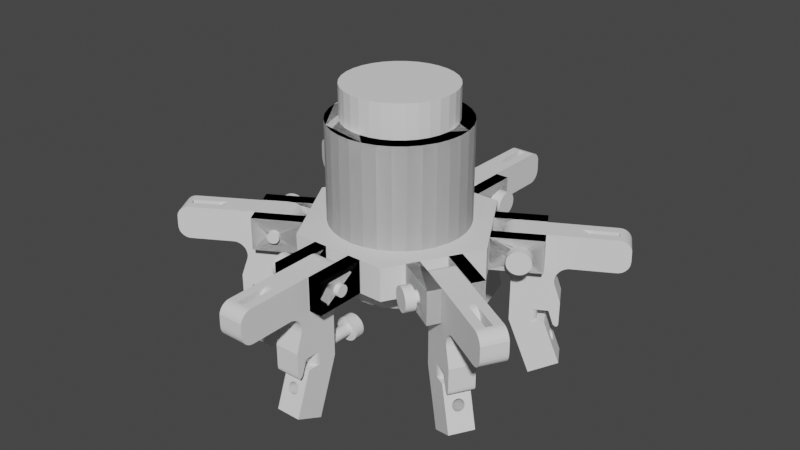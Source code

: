 # Source: 1_-_Bug_Grapper_Main_v0.2_.blend  (saved by Blender 2.90.8; exported with 4.5.12 LTS)
import bpy
from mathutils import Matrix  # noqa: F401  (used for matrix-valued properties, if any)

bpy.ops.wm.read_factory_settings(use_empty=True)
scene = bpy.context.scene
scene.name = 'Scene'

# ---- collections
col_main = bpy.data.collections.new('[Main]'); scene.collection.children.link(col_main)
col_union__main = bpy.data.collections.new('[UNION] Main'); col_main.children.link(col_union__main)
col_screw_nut = bpy.data.collections.new('Screw+Nut'); col_union__main.children.link(col_screw_nut)
col_cut = bpy.data.collections.new('[CUT]'); scene.collection.children.link(col_cut)
col_reference = bpy.data.collections.new('[Reference]'); scene.collection.children.link(col_reference)

# ---- world
world_world = bpy.data.worlds.new('World'); scene.world = world_world
world_world.use_nodes = True; world_world.node_tree.nodes.clear()
_N = world_world.node_tree.nodes; _L = world_world.node_tree.links
n0 = _N.new('ShaderNodeOutputWorld'); n0.name = 'World Output'; n0.location = (300, 300)
n1 = _N.new('ShaderNodeBackground'); n1.name = 'Background'; n1.location = (10, 300)
n1.inputs[0].default_value = (0.05088, 0.05088, 0.05088, 1.0)
_L.new(n1.outputs[0], n0.inputs[0])
n0.is_active_output = True
world_world.color = (0.05088, 0.05088, 0.05088)
world_world.use_sun_shadow = False
world_world.sun_shadow_jitter_overblur = 0.0

# ---- meshes
me_x = bpy.data.meshes.new('圓柱體')
me_x.from_pydata([(-7.5, 12.99, 5.0), (-7.5, 12.99, 0.0), (7.5, 12.99, 5.0), (7.5, 12.99, 0.0), (15.0, -4.768e-07, 5.0), (15.0, -4.768e-07, 0.0), (7.5, -12.99, 5.0), (7.5, -12.99, 0.0), (-7.5, -12.99, 5.0), (-7.5, -12.99, 0.0), (-15.0, -1.431e-06, 5.0), (-15.0, -1.431e-06, 0.0)], [], [(0, 1, 3, 2), (2, 3, 5, 4), (4, 5, 7, 6), (6, 7, 9, 8), (3, 1, 11, 9, 7, 5), (8, 9, 11, 10), (10, 11, 1, 0), (0, 2, 4, 6, 8, 10)])
_uv = me_x.uv_layers.new(name='UVMap')
_uv.uv.foreach_set('vector', [1.0, 0.5, 1.0, 1.0, 0.8333, 1.0, 0.8333, 0.5, 0.8333, 0.5, 0.8333, 1.0, 0.6667, 1.0, 0.6667, 0.5, 0.6667, 0.5, 0.6667, 1.0, 0.5, 1.0, 0.5, 0.5, 0.5, 0.5, 0.5, 1.0, 0.3333, 1.0, 0.3333, 0.5, 0.4578, 0.37, 0.25, 0.49, 0.04215, 0.37, 0.04215, 0.13, 0.25, 0.01, 0.4578, 0.13, 0.3333, 0.5, 0.3333, 1.0, 0.1667, 1.0, 0.1667, 0.5, 0.1667, 0.5, 0.1667, 1.0, -8.941e-08, 1.0, -8.941e-08, 0.5, 0.75, 0.49, 0.9578, 0.37, 0.9578, 0.13, 0.75, 0.01, 0.5422, 0.13, 0.5422, 0.37])
me_x.use_remesh_fix_poles = True
me_x.use_remesh_preserve_attributes = False
me_x.use_mirror_vertex_groups = False
me_x.update()
me_002 = bpy.data.meshes.new('立方體.002')
me_002.from_pydata([(-1.9, -20.15, 4.977), (-1.9, -14.36, 0.02313), (1.9, -20.15, 4.977), (1.9, -14.36, 0.02313), (-1.9, -19.14, -17.61), (-1.9, -23.41, -15.58), (1.9, -19.14, -17.61), (1.9, -23.41, -15.58), (-0.5, -14.36, 0.02313), (-0.5, -20.15, 4.977), (-0.5, -19.14, -17.61), (-0.5, -23.41, -15.58), (0.5, -23.41, -15.58), (0.5, -14.36, 0.02313), (0.5, -20.15, 4.977), (0.5, -19.14, -17.61), (-1.9, -30.31, -0.09039), (-1.9, -32.12, 1.681), (-1.9, -30.71, -0.05004), (-1.9, -31.09, 0.07815), (-1.9, -31.43, 0.2878), (-1.9, -31.72, 0.5683), (-1.9, -31.94, 0.9057), (-1.9, -32.07, 1.283), (-1.9, -32.13, 2.096), (-1.9, -30.36, 4.909), (-1.9, -32.09, 3.496), (-1.9, -31.96, 3.876), (-1.9, -31.75, 4.218), (-1.9, -31.47, 4.505), (-1.9, -31.13, 4.723), (-1.9, -30.76, 4.86), (1.9, -30.36, 4.909), (1.9, -32.13, 2.096), (1.9, -30.76, 4.86), (1.9, -31.13, 4.723), (1.9, -31.47, 4.505), (1.9, -31.75, 4.218), (1.9, -31.96, 3.876), (1.9, -32.09, 3.496), (1.9, -32.12, 1.681), (1.9, -30.31, -0.09039), (1.9, -32.07, 1.283), (1.9, -31.94, 0.9057), (1.9, -31.72, 0.5683), (1.9, -31.43, 0.2878), (1.9, -31.09, 0.07815), (1.9, -30.71, -0.05004), (-0.5, -32.12, 1.681), (-0.5, -30.31, -0.09039), (-0.5, -32.07, 1.283), (-0.5, -31.94, 0.9057), (-0.5, -31.72, 0.5683), (-0.5, -31.43, 0.2878), (-0.5, -31.09, 0.07815), (-0.5, -30.71, -0.05004), (-0.5, -30.36, 4.909), (-0.5, -32.13, 2.096), (-0.5, -30.76, 4.86), (-0.5, -31.13, 4.723), (-0.5, -31.47, 4.505), (-0.5, -31.75, 4.218), (-0.5, -31.96, 3.876), (-0.5, -32.09, 3.496), (0.5, -30.31, -0.09039), (0.5, -32.12, 1.681), (0.5, -30.71, -0.05004), (0.5, -31.09, 0.07815), (0.5, -31.43, 0.2878), (0.5, -31.72, 0.5683), (0.5, -31.94, 0.9057), (0.5, -32.07, 1.283), (0.5, -32.13, 2.096), (0.5, -30.36, 4.909), (0.5, -32.09, 3.496), (0.5, -31.96, 3.876), (0.5, -31.75, 4.218), (0.5, -31.47, 4.505), (0.5, -31.13, 4.723), (0.5, -30.76, 4.86), (0.5, -25.07, 4.948), (0.5, -26.84, 2.135), (0.5, -25.47, 4.898), (0.5, -25.85, 4.761), (0.5, -26.18, 4.544), (0.5, -26.46, 4.257), (0.5, -26.67, 3.914), (0.5, -26.8, 3.534), (-0.5, -26.84, 2.135), (-0.5, -25.07, 4.948), (-0.5, -26.8, 3.534), (-0.5, -26.67, 3.914), (-0.5, -26.46, 4.257), (-0.5, -26.18, 4.544), (-0.5, -25.85, 4.761), (-0.5, -25.47, 4.898), (-0.5, -25.02, -0.05223), (-0.5, -26.84, 1.719), (-0.5, -25.42, -0.01188), (-0.5, -25.8, 0.1163), (-0.5, -26.15, 0.3259), (-0.5, -26.43, 0.6065), (-0.5, -26.65, 0.9438), (-0.5, -26.79, 1.321), (0.5, -26.84, 1.719), (0.5, -25.02, -0.05223), (0.5, -26.79, 1.321), (0.5, -26.65, 0.9438), (0.5, -26.43, 0.6065), (0.5, -26.15, 0.3259), (0.5, -25.8, 0.1163), (0.5, -25.42, -0.01188), (-1.9, -16.0, 5.005), (-1.9, -14.39, 3.429), (-1.9, -15.65, 4.969), (-1.9, -15.31, 4.855), (-1.9, -15.01, 4.668), (-1.9, -14.75, 4.419), (-1.9, -14.56, 4.119), (-1.9, -14.44, 3.783), (1.9, -14.39, 3.429), (1.9, -16.0, 5.005), (1.9, -14.44, 3.783), (1.9, -14.56, 4.119), (1.9, -14.75, 4.419), (1.9, -15.01, 4.668), (1.9, -15.31, 4.855), (1.9, -15.65, 4.969), (-0.5, -16.0, 5.005), (-0.5, -14.39, 3.429), (-0.5, -15.65, 4.969), (-0.5, -15.31, 4.855), (-0.5, -15.01, 4.668), (-0.5, -14.75, 4.419), (-0.5, -14.56, 4.119), (-0.5, -14.44, 3.783), (0.5, -14.39, 3.429), (0.5, -16.0, 5.005), (0.5, -14.44, 3.783), (0.5, -14.56, 4.119), (0.5, -14.75, 4.419), (0.5, -15.01, 4.668), (0.5, -15.31, 4.855), (0.5, -15.65, 4.969), (1.9, -16.0, -9.0), (-1.9, -16.0, -9.0), (-1.9, -21.0, -9.0), (1.9, -21.0, -9.0), (-0.5, -21.0, -9.0), (-0.5, -16.0, -9.0), (0.5, -21.0, -9.0), (0.5, -16.0, -9.0), (-0.8323, -17.97, -14.39), (-0.8323, -22.23, -12.36), (-0.7515, -18.02, -14.53), (-0.7515, -22.28, -12.5), (0.8511, -17.85, -14.08), (0.8511, -22.12, -12.05), (-0.1946, -18.15, -14.88), (-0.1946, -22.41, -12.85), (0.7036, -18.02, -14.53), (0.7036, -22.28, -12.5), (-0.02394, -18.15, -14.89), (-0.02394, -22.41, -12.87), (-0.4934, -18.1, -14.76), (-0.5101, -18.1, -14.76), (-0.5101, -22.36, -12.73), (-0.4934, -22.37, -12.74), (-0.6427, -18.06, -14.65), (-0.6427, -22.33, -12.63), (-0.8821, -17.91, -14.24), (-0.8821, -22.17, -12.21), (0.8342, -17.79, -13.92), (0.8342, -22.06, -11.89), (0.7845, -17.74, -13.76), (0.7845, -22.0, -11.74), (-0.8989, -17.85, -14.08), (-0.8989, -22.12, -12.05), (-0.3588, -18.13, -14.83), (-0.3588, -22.39, -12.8), (-0.3588, -17.58, -13.32), (-0.3588, -21.84, -11.3), (-0.4934, -17.6, -13.39), (-0.5101, -17.6, -13.4), (-0.5101, -21.87, -11.37), (-0.4934, -21.86, -11.36), (-0.1946, -17.56, -13.28), (-0.1946, -21.82, -11.25), (-0.02394, -17.55, -13.26), (-0.02394, -21.82, -11.23), (-0.6427, -17.64, -13.5), (-0.6427, -21.9, -11.47), (-0.7515, -17.69, -13.62), (-0.7515, -21.95, -11.6), (0.5948, -17.64, -13.5), (0.5948, -21.9, -11.47), (0.4622, -17.6, -13.4), (0.4622, -21.87, -11.37), (0.3109, -17.58, -13.32), (0.3109, -21.84, -11.3), (0.1468, -17.56, -13.28), (0.1468, -21.82, -11.25), (-0.8323, -17.74, -13.76), (-0.8323, -22.0, -11.74), (-0.8821, -17.79, -13.92), (-0.8821, -22.06, -11.89), (0.7036, -17.69, -13.62), (0.7036, -21.95, -11.6), (0.3109, -18.13, -14.83), (0.3109, -22.39, -12.8), (0.5948, -18.06, -14.65), (0.5066, -22.35, -12.7), (0.5948, -22.33, -12.63), (0.7845, -17.97, -14.39), (0.7845, -22.23, -12.36), (0.4622, -18.1, -14.76), (0.4622, -22.36, -12.73), (0.8342, -17.91, -14.24), (0.8342, -22.17, -12.21), (0.5066, -18.09, -14.72), (0.1468, -18.15, -14.88), (0.1468, -22.41, -12.85), (0.5066, -17.62, -13.43), (0.5066, -21.88, -11.41), (-1.9, -22.04, -2.607), (-1.9, -23.76, -0.06385), (-1.9, -21.57, 1.563), (-1.9, -16.5, -0.5), (-1.9, -21.98, -2.114), (-1.9, -22.05, -1.626), (-1.9, -22.22, -1.17), (-1.9, -22.49, -0.767), (-1.9, -22.85, -0.4382), (-1.9, -23.28, -0.1998), (1.9, -23.76, -0.06385), (1.9, -22.04, -2.607), (1.9, -16.5, -0.5), (1.9, -21.57, 1.563), (1.9, -23.28, -0.1998), (1.9, -22.85, -0.4382), (1.9, -22.49, -0.767), (1.9, -22.22, -1.17), (1.9, -22.05, -1.626), (1.9, -21.98, -2.114), (-0.5, -22.04, -2.607), (-0.5, -23.76, -0.06385), (-0.5, -21.98, -2.114), (-0.5, -22.05, -1.626), (-0.5, -22.22, -1.17), (-0.5, -22.49, -0.767), (-0.5, -22.85, -0.4382), (-0.5, -23.28, -0.1998), (0.5, -23.76, -0.06385), (0.5, -22.04, -2.607), (0.5, -23.28, -0.1998), (0.5, -22.85, -0.4382), (0.5, -22.49, -0.767), (0.5, -22.22, -1.17), (0.5, -22.05, -1.626), (0.5, -21.98, -2.114), (-1.9, -16.0, -7.0), (1.9, -16.0, -7.0), (-0.5, -16.0, -7.0), (0.5, -16.0, -7.0), (-1.9, -21.5, -7.0), (-0.5, -21.5, -7.0), (1.9, -21.5, -7.0), (0.5, -21.5, -7.0), (0.5, -19.89, -9.0), (-0.5, -19.89, -9.0), (0.5, -19.9, -7.0), (-0.5, -19.9, -7.0), (1.9, -18.99, -9.0), (1.005, -19.89, -9.0), (1.9, -20.78, -9.0), (1.832, -19.34, -9.0), (1.638, -19.63, -9.0), (1.347, -19.82, -9.0), (-1.005, -19.89, -9.0), (-1.9, -18.99, -9.0), (-1.9, -20.78, -9.0), (-1.347, -19.82, -9.0), (-1.638, -19.63, -9.0), (-1.832, -19.34, -9.0), (1.005, -19.9, -7.0), (1.9, -19.0, -7.0), (1.347, -19.83, -7.0), (1.638, -19.64, -7.0), (1.832, -19.35, -7.0), (-1.9, -19.0, -7.0), (-1.005, -19.9, -7.0), (-1.832, -19.35, -7.0), (-1.638, -19.64, -7.0), (-1.347, -19.83, -7.0), (-1.9, -19.14, -17.61), (-1.9, -23.41, -15.58), (-0.5, -19.14, -17.61), (1.9, -23.41, -15.58), (1.9, -19.14, -17.61), (0.5, -23.41, -15.58), (0.5, -19.14, -17.61), (-0.5, -23.41, -15.58), (-1.9, -16.0, -2.5), (1.9, -16.0, -2.5), (-0.5, -16.0, -2.5), (0.5, -16.0, -2.5), (-1.9, -23.0, -5.5), (-0.5, -23.0, -5.5), (1.9, -23.0, -5.5), (0.5, -23.0, -5.5), (-1.9, -22.2, -9.128), (-1.9, -23.0, -8.86), (-1.9, -22.44, -9.394), (-1.9, -22.67, -9.503), (-1.9, -22.85, -9.443), (-1.9, -22.96, -9.222), (-0.5, -22.2, -9.128), (-0.5, -23.0, -8.86), (-0.5, -22.44, -9.394), (-0.5, -22.67, -9.503), (-0.5, -22.85, -9.443), (-0.5, -22.96, -9.222), (1.9, -23.0, -8.86), (1.9, -22.2, -9.128), (1.9, -22.96, -9.222), (1.9, -22.85, -9.443), (1.9, -22.67, -9.503), (1.9, -22.44, -9.394), (0.5, -22.2, -9.128), (0.5, -23.0, -8.86), (0.5, -22.44, -9.394), (0.5, -22.67, -9.503), (0.5, -22.85, -9.443), (0.5, -22.96, -9.222)], [], [(1, 113, 129, 8), (234, 237, 2, 32, 34, 35, 36, 37, 38, 39, 33, 40, 42, 43, 44, 45, 46, 47, 41), (137, 128, 9, 14), (40, 33, 72, 65), (151, 144, 6, 15, 219, 210, 160, 213, 217, 156, 172, 174, 206, 194, 222), (146, 280, 279, 145, 4, 5), (0, 226, 225, 16, 18, 19, 20, 21, 22, 23, 17, 24, 26, 27, 28, 29, 30, 31, 25), (7, 12, 299, 297), (289, 260, 145, 279), (261, 285, 272, 144), (148, 146, 5, 11, 167, 166, 169, 155, 153, 171, 177, 205, 203, 193, 191, 184, 185), (150, 148, 185, 181, 187, 189, 201, 199, 197, 223), (12, 11, 301, 299), (48, 57, 24, 17), (64, 73, 56, 49), (8, 129, 136, 13), (145, 149, 182, 183, 190, 192, 202, 204, 176, 170, 152, 154, 168, 165, 164, 10, 4), (121, 137, 14, 2), (13, 136, 120, 3), (147, 150, 223, 195, 207, 175, 173, 157, 218, 214, 161, 212, 211, 12, 7), (10, 15, 300, 296), (149, 151, 222, 196, 198, 200, 188, 186, 180, 182), (14, 9, 89, 80), (104, 81, 88, 97), (252, 105, 111, 110, 109, 108, 107, 106, 104, 81, 87, 86, 85, 84, 83, 82, 80, 73, 64), (252, 234, 41, 64), (14, 80, 73, 32, 2), (64, 41, 47, 66), (66, 47, 46, 67), (67, 46, 45, 68), (68, 45, 44, 69), (69, 44, 43, 70), (70, 43, 42, 71), (71, 42, 40, 65), (56, 25, 31, 58), (58, 31, 30, 59), (59, 30, 29, 60), (60, 29, 28, 61), (61, 28, 27, 62), (62, 27, 26, 63), (63, 26, 24, 57), (16, 49, 55, 18), (18, 55, 54, 19), (19, 54, 53, 20), (20, 53, 52, 21), (21, 52, 51, 22), (22, 51, 50, 23), (23, 50, 48, 17), (32, 73, 79, 34), (34, 79, 78, 35), (35, 78, 77, 36), (36, 77, 76, 37), (37, 76, 75, 38), (38, 75, 74, 39), (39, 74, 72, 33), (80, 89, 95, 82), (82, 95, 94, 83), (83, 94, 93, 84), (84, 93, 92, 85), (85, 92, 91, 86), (86, 91, 90, 87), (87, 90, 88, 81), (96, 105, 111, 98), (98, 111, 110, 99), (99, 110, 109, 100), (100, 109, 108, 101), (101, 108, 107, 102), (102, 107, 106, 103), (103, 106, 104, 97), (137, 121, 127, 143), (143, 127, 126, 142), (142, 126, 125, 141), (141, 125, 124, 140), (140, 124, 123, 139), (139, 123, 122, 138), (138, 122, 120, 136), (112, 128, 130, 114), (114, 130, 131, 115), (115, 131, 132, 116), (116, 132, 133, 117), (117, 133, 134, 118), (118, 134, 135, 119), (119, 135, 129, 113), (128, 137, 143, 130), (130, 143, 142, 131), (131, 142, 141, 132), (132, 141, 140, 133), (133, 140, 139, 134), (134, 139, 138, 135), (135, 138, 136, 129), (128, 112, 0, 9), (262, 263, 151, 149), (260, 262, 149, 145), (245, 252, 105, 96), (3, 120, 122, 123, 124, 125, 126, 127, 121, 2, 237, 236), (227, 226, 0, 112, 114, 115, 116, 117, 118, 119, 113, 1), (263, 261, 144, 151), (152, 153, 155, 154), (192, 193, 203, 202), (178, 179, 159, 158), (162, 163, 221, 220), (170, 171, 153, 152), (165, 166, 167, 179, 178, 164), (174, 175, 207, 206), (156, 157, 173, 172), (158, 159, 163, 162), (198, 199, 201, 200), (186, 187, 181, 180), (211, 216, 209, 221, 163, 159, 179, 167, 11, 12), (208, 209, 216, 215), (220, 221, 209, 208), (164, 178, 158, 162, 220, 208, 215, 219, 15, 10), (210, 212, 161, 160), (188, 189, 187, 186), (190, 191, 193, 192), (160, 161, 214, 213), (154, 155, 169, 168), (204, 205, 177, 176), (176, 177, 171, 170), (172, 173, 175, 174), (168, 169, 166, 165), (194, 195, 223, 197, 196, 222), (200, 201, 189, 188), (202, 203, 205, 204), (215, 216, 211, 212, 210, 219), (213, 214, 218, 217), (183, 184, 191, 190), (217, 218, 157, 156), (196, 197, 199, 198), (180, 181, 185, 184, 183, 182), (206, 207, 195, 194), (224, 228, 229, 230, 231, 232, 233, 225, 226, 227), (234, 238, 239, 240, 241, 242, 243, 235, 236, 237), (253, 235, 243, 259), (259, 243, 242, 258), (258, 242, 241, 257), (257, 241, 240, 256), (256, 240, 239, 255), (255, 239, 238, 254), (254, 238, 234, 252), (224, 244, 246, 228), (228, 246, 247, 229), (229, 247, 248, 230), (230, 248, 249, 231), (231, 249, 250, 232), (232, 250, 251, 233), (233, 251, 245, 225), (244, 253, 259, 246), (246, 259, 258, 247), (247, 258, 257, 248), (248, 257, 256, 249), (249, 256, 255, 250), (250, 255, 254, 251), (251, 254, 252, 245), (305, 303, 261, 263), (302, 304, 262, 260), (304, 305, 263, 262), (309, 307, 317, 329), (307, 306, 311, 317), (144, 272, 274, 147, 7, 6), (267, 265, 271, 270), (148, 150, 268, 269), (273, 284, 270, 271, 290, 278, 269, 268), (146, 148, 269, 278, 280), (272, 275, 274), (275, 276, 274), (276, 277, 274), (277, 273, 274), (278, 281, 280), (281, 282, 280), (282, 283, 280), (283, 279, 280), (285, 266, 267, 270, 284, 286, 287, 288), (308, 309, 329, 322), (264, 289, 291, 292, 293, 290, 271, 265), (316, 310, 264, 265), (284, 273, 277, 286), (286, 277, 276, 287), (287, 276, 275, 288), (288, 275, 272, 285), (278, 290, 293, 281), (281, 293, 292, 282), (282, 292, 291, 283), (283, 291, 289, 279), (150, 147, 274, 273, 268), (49, 55, 66, 64), (55, 54, 67, 66), (54, 53, 68, 67), (53, 52, 69, 68), (52, 51, 70, 69), (51, 50, 71, 70), (50, 48, 65, 71), (48, 57, 72, 65), (57, 63, 74, 72), (63, 62, 75, 74), (62, 61, 76, 75), (61, 60, 77, 76), (60, 59, 78, 77), (59, 58, 79, 78), (58, 56, 73, 79), (300, 298, 297, 299), (294, 296, 301, 295), (296, 300, 299, 301), (4, 10, 296, 294), (11, 5, 295, 301), (15, 6, 298, 300), (6, 7, 297, 298), (5, 4, 294, 295), (8, 13, 305, 304), (1, 8, 304, 302), (13, 3, 303, 305), (328, 316, 265, 267), (235, 308, 322, 324, 325, 326, 327, 323, 266, 285, 261, 303, 3, 236), (323, 328, 267, 266), (235, 253, 309, 308), (253, 244, 307, 309), (244, 224, 306, 307), (0, 25, 56, 89, 9), (245, 49, 16, 225), (49, 245, 96, 98, 99, 100, 101, 102, 103, 97, 88, 90, 91, 92, 93, 94, 95, 89, 56), (310, 316, 318, 312), (312, 318, 319, 313), (313, 319, 320, 314), (314, 320, 321, 315), (315, 321, 317, 311), (316, 328, 330, 318), (318, 330, 331, 319), (319, 331, 332, 320), (320, 332, 333, 321), (321, 333, 329, 317), (328, 323, 327, 330), (330, 327, 326, 331), (331, 326, 325, 332), (332, 325, 324, 333), (333, 324, 322, 329), (1, 302, 260, 289, 264, 310, 312, 313, 314, 315, 311, 306, 224, 227)])
_uv = me_002.uv_layers.new(name='UVMap')
_uv.uv.foreach_set('vector', [0.375, 0.25, 0.5254, 0.25, 0.5254, 0.375, 0.375, 0.375, 0.375, 0.75, 0.5144, 0.75, 0.625, 0.75, 0.625, 0.75, 0.6222, 0.75, 0.6139, 0.75, 0.6006, 0.75, 0.5828, 0.75, 0.5616, 0.75, 0.5379, 0.75, 0.513, 0.75, 0.487, 0.75, 0.4621, 0.75, 0.4384, 0.75, 0.4172, 0.75, 0.3994, 0.75, 0.3861, 0.75, 0.3778, 0.75, 0.375, 0.75, 0.6875, 0.5996, 0.75, 0.5996, 0.75, 0.75, 0.6875, 0.75, 0.487, 0.75, 0.513, 0.75, 0.513, 0.8125, 0.487, 0.8125, 0.375, 0.4375, 0.375, 0.5, 0.375, 0.5, 0.375, 0.4375, 0.375, 0.4375, 0.375, 0.4414, 0.375, 0.4463, 0.375, 0.4499, 0.375, 0.4521, 0.375, 0.4529, 0.375, 0.4521, 0.375, 0.4499, 0.375, 0.4463, 0.375, 0.4414, 0.375, 0.4375, 0.375, 0.0, 0.375, 0.003887, 0.375, 0.08622, 0.375, 0.25, 0.375, 0.25, 0.375, 0.0, 0.625, 0.0, 0.5144, 0.0, 0.375, 0.0, 0.375, 0.0, 0.3778, 0.0, 0.3861, 0.0, 0.3994, 0.0, 0.4172, 0.0, 0.4384, 0.0, 0.4621, 0.0, 0.487, 0.0, 0.513, 0.0, 0.5379, 0.0, 0.5616, 0.0, 0.5828, 0.0, 0.6006, 0.0, 0.6139, 0.0, 0.6222, 0.0, 0.625, 0.0, 0.375, 0.75, 0.3125, 0.75, 0.3125, 0.75, 0.375, 0.75, 0.375, 0.05769, 0.375, 0.25, 0.375, 0.25, 0.375, 0.05769, 0.375, 0.5, 0.375, 0.6923, 0.375, 0.6638, 0.375, 0.5, 0.25, 0.75, 0.125, 0.75, 0.125, 0.75, 0.25, 0.75, 0.25, 0.75, 0.2485, 0.75, 0.2367, 0.75, 0.227, 0.75, 0.2197, 0.75, 0.2153, 0.75, 0.2138, 0.75, 0.2153, 0.75, 0.2197, 0.75, 0.227, 0.75, 0.2367, 0.75, 0.2485, 0.75, 0.25, 0.75, 0.3125, 0.75, 0.25, 0.75, 0.25, 0.75, 0.2584, 0.75, 0.2687, 0.75, 0.2793, 0.75, 0.29, 0.75, 0.3003, 0.75, 0.3097, 0.75, 0.3125, 0.75, 0.3125, 0.75, 0.25, 0.75, 0.25, 0.75, 0.3125, 0.75, 0.487, 0.875, 0.513, 0.875, 0.513, 1.0, 0.487, 1.0, 0.3125, 0.75, 0.6875, 0.75, 0.75, 0.75, 0.25, 0.75, 0.375, 0.375, 0.5254, 0.375, 0.5254, 0.4375, 0.375, 0.4375, 0.375, 0.25, 0.375, 0.375, 0.375, 0.375, 0.375, 0.3735, 0.375, 0.3617, 0.375, 0.352, 0.375, 0.3447, 0.375, 0.3403, 0.375, 0.3388, 0.375, 0.3403, 0.375, 0.3447, 0.375, 0.352, 0.375, 0.3617, 0.375, 0.3735, 0.375, 0.375, 0.375, 0.375, 0.375, 0.25, 0.625, 0.5996, 0.6875, 0.5996, 0.6875, 0.75, 0.625, 0.75, 0.375, 0.4375, 0.5254, 0.4375, 0.5254, 0.5, 0.375, 0.5, 0.375, 0.75, 0.3125, 0.75, 0.3125, 0.75, 0.3164, 0.75, 0.3213, 0.75, 0.3249, 0.75, 0.3271, 0.75, 0.3279, 0.75, 0.3271, 0.75, 0.3249, 0.75, 0.3213, 0.75, 0.3164, 0.75, 0.3125, 0.75, 0.3125, 0.75, 0.375, 0.75, 0.375, 0.375, 0.375, 0.4375, 0.375, 0.4375, 0.375, 0.375, 0.375, 0.375, 0.375, 0.4375, 0.375, 0.4375, 0.375, 0.4347, 0.375, 0.4253, 0.375, 0.415, 0.375, 0.4043, 0.375, 0.3937, 0.375, 0.3834, 0.375, 0.375, 0.6875, 0.75, 0.75, 0.75, 0.75, 0.75, 0.6875, 0.75, 0.487, 0.8125, 0.513, 0.8125, 0.513, 0.875, 0.487, 0.875, 0.3125, 0.75, 0.3125, 0.75, 0.3125, 0.75, 0.3125, 0.75, 0.3125, 0.75, 0.3125, 0.75, 0.4384, 0.8125, 0.4621, 0.8125, 0.487, 0.8125, 0.513, 0.8125, 0.5379, 0.8125, 0.5616, 0.8125, 0.5828, 0.8125, 0.625, 0.8125, 0.6875, 0.75, 0.6875, 0.75, 0.6875, 0.75, 0.6875, 0.75, 0.3125, 0.75, 0.3125, 0.75, 0.375, 0.75, 0.375, 0.75, 0.3125, 0.75, 0.6875, 0.75, 0.6875, 0.75, 0.6875, 0.75, 0.625, 0.75, 0.625, 0.75, 0.3125, 0.75, 0.375, 0.75, 0.375, 0.75, 0.3125, 0.75, 0.3125, 0.75, 0.375, 0.75, 0.375, 0.75, 0.3125, 0.75, 0.3125, 0.75, 0.375, 0.75, 0.375, 0.75, 0.3125, 0.75, 0.3125, 0.75, 0.375, 0.75, 0.375, 0.75, 0.3125, 0.75, 0.4172, 0.8125, 0.4172, 0.75, 0.4384, 0.75, 0.4384, 0.8125, 0.4384, 0.8125, 0.4384, 0.75, 0.4621, 0.75, 0.4621, 0.8125, 0.4621, 0.8125, 0.4621, 0.75, 0.487, 0.75, 0.487, 0.8125, 0.75, 0.75, 0.875, 0.75, 0.875, 0.75, 0.75, 0.75, 0.75, 0.75, 0.875, 0.75, 0.875, 0.75, 0.75, 0.75, 0.75, 0.75, 0.875, 0.75, 0.875, 0.75, 0.75, 0.75, 0.625, 0.875, 0.625, 1.0, 0.5828, 1.0, 0.5828, 0.875, 0.5828, 0.875, 0.5828, 1.0, 0.5616, 1.0, 0.5616, 0.875, 0.5616, 0.875, 0.5616, 1.0, 0.5379, 1.0, 0.5379, 0.875, 0.5379, 0.875, 0.5379, 1.0, 0.513, 1.0, 0.513, 0.875, 0.125, 0.75, 0.25, 0.75, 0.25, 0.75, 0.125, 0.75, 0.125, 0.75, 0.25, 0.75, 0.25, 0.75, 0.125, 0.75, 0.125, 0.75, 0.25, 0.75, 0.25, 0.75, 0.125, 0.75, 0.125, 0.75, 0.25, 0.75, 0.25, 0.75, 0.125, 0.75, 0.4172, 1.0, 0.4172, 0.875, 0.4384, 0.875, 0.4384, 1.0, 0.4384, 1.0, 0.4384, 0.875, 0.4621, 0.875, 0.4621, 1.0, 0.4621, 1.0, 0.4621, 0.875, 0.487, 0.875, 0.487, 1.0, 0.625, 0.75, 0.6875, 0.75, 0.6875, 0.75, 0.625, 0.75, 0.625, 0.75, 0.6875, 0.75, 0.6875, 0.75, 0.625, 0.75, 0.625, 0.75, 0.6875, 0.75, 0.6875, 0.75, 0.625, 0.75, 0.625, 0.75, 0.625, 0.8125, 0.5828, 0.8125, 0.5828, 0.75, 0.5828, 0.75, 0.5828, 0.8125, 0.5616, 0.8125, 0.5616, 0.75, 0.5616, 0.75, 0.5616, 0.8125, 0.5379, 0.8125, 0.5379, 0.75, 0.5379, 0.75, 0.5379, 0.8125, 0.513, 0.8125, 0.513, 0.75, 0.6875, 0.75, 0.75, 0.75, 0.75, 0.75, 0.6875, 0.75, 0.6875, 0.75, 0.75, 0.75, 0.75, 0.75, 0.6875, 0.75, 0.6875, 0.75, 0.75, 0.75, 0.75, 0.75, 0.6875, 0.75, 0.625, 0.8125, 0.625, 0.875, 0.5828, 0.875, 0.5828, 0.8125, 0.5828, 0.8125, 0.5828, 0.875, 0.5616, 0.875, 0.5616, 0.8125, 0.5616, 0.8125, 0.5616, 0.875, 0.5379, 0.875, 0.5379, 0.8125, 0.5379, 0.8125, 0.5379, 0.875, 0.513, 0.875, 0.513, 0.8125, 0.25, 0.75, 0.3125, 0.75, 0.3125, 0.75, 0.25, 0.75, 0.25, 0.75, 0.3125, 0.75, 0.3125, 0.75, 0.25, 0.75, 0.25, 0.75, 0.3125, 0.75, 0.3125, 0.75, 0.25, 0.75, 0.25, 0.75, 0.3125, 0.75, 0.3125, 0.75, 0.25, 0.75, 0.4172, 0.875, 0.4172, 0.8125, 0.4384, 0.8125, 0.4384, 0.875, 0.4384, 0.875, 0.4384, 0.8125, 0.4621, 0.8125, 0.4621, 0.875, 0.4621, 0.875, 0.4621, 0.8125, 0.487, 0.8125, 0.487, 0.875, 0.6875, 0.5996, 0.625, 0.5996, 0.625, 0.5775, 0.6875, 0.5775, 0.6875, 0.5775, 0.625, 0.5775, 0.625, 0.5564, 0.6875, 0.5564, 0.6875, 0.5564, 0.625, 0.5564, 0.625, 0.5375, 0.6875, 0.5375, 0.625, 0.4375, 0.625, 0.5, 0.5875, 0.5, 0.5875, 0.4375, 0.5875, 0.4375, 0.5875, 0.5, 0.5686, 0.5, 0.5686, 0.4375, 0.5686, 0.4375, 0.5686, 0.5, 0.5475, 0.5, 0.5475, 0.4375, 0.5475, 0.4375, 0.5475, 0.5, 0.5254, 0.5, 0.5254, 0.4375, 0.875, 0.5996, 0.75, 0.5996, 0.75, 0.5775, 0.875, 0.5775, 0.875, 0.5775, 0.75, 0.5775, 0.75, 0.5564, 0.875, 0.5564, 0.875, 0.5564, 0.75, 0.5564, 0.75, 0.5375, 0.875, 0.5375, 0.625, 0.25, 0.625, 0.375, 0.5875, 0.375, 0.5875, 0.25, 0.5875, 0.25, 0.5875, 0.375, 0.5686, 0.375, 0.5686, 0.25, 0.5686, 0.25, 0.5686, 0.375, 0.5475, 0.375, 0.5475, 0.25, 0.5475, 0.25, 0.5475, 0.375, 0.5254, 0.375, 0.5254, 0.25, 0.75, 0.5996, 0.6875, 0.5996, 0.6875, 0.5775, 0.75, 0.5775, 0.75, 0.5775, 0.6875, 0.5775, 0.6875, 0.5564, 0.75, 0.5564, 0.75, 0.5564, 0.6875, 0.5564, 0.6875, 0.5375, 0.75, 0.5375, 0.625, 0.375, 0.625, 0.4375, 0.5875, 0.4375, 0.5875, 0.375, 0.5875, 0.375, 0.5875, 0.4375, 0.5686, 0.4375, 0.5686, 0.375, 0.5686, 0.375, 0.5686, 0.4375, 0.5475, 0.4375, 0.5475, 0.375, 0.5475, 0.375, 0.5475, 0.4375, 0.5254, 0.4375, 0.5254, 0.375, 0.75, 0.5996, 0.875, 0.5996, 0.875, 0.75, 0.75, 0.75, 0.375, 0.375, 0.375, 0.4375, 0.375, 0.4375, 0.375, 0.375, 0.375, 0.25, 0.375, 0.375, 0.375, 0.375, 0.375, 0.25, 0.25, 0.75, 0.3125, 0.75, 0.3125, 0.75, 0.25, 0.75, 0.375, 0.5, 0.5254, 0.5, 0.5475, 0.5025, 0.5686, 0.5099, 0.5875, 0.5217, 0.6033, 0.5375, 0.6151, 0.5564, 0.6225, 0.5775, 0.625, 0.5996, 0.625, 0.75, 0.5144, 0.75, 0.375, 0.6106, 0.375, 0.1394, 0.5144, 0.0, 0.625, 0.0, 0.625, 0.1504, 0.6225, 0.1725, 0.6151, 0.1936, 0.6033, 0.2125, 0.5875, 0.2283, 0.5686, 0.2401, 0.5475, 0.2475, 0.5254, 0.25, 0.375, 0.25, 0.375, 0.4375, 0.375, 0.5, 0.375, 0.5, 0.375, 0.4375, 0.9054, 0.6567, 0.8652, 0.5395, 0.8889, 0.5228, 0.8986, 0.6493, 0.2691, 0.6493, 0.4892, 0.5228, 0.513, 0.5395, 0.2622, 0.6567, 0.8659, 0.6132, 0.9329, 0.4413, 0.9356, 0.4073, 0.8497, 0.5981, 0.8305, 0.5824, 0.9315, 0.3719, 0.9204, 0.3364, 0.8081, 0.5667, 0.9111, 0.6613, 0.8387, 0.5499, 0.8652, 0.5395, 0.9054, 0.6567, 0.8792, 0.6271, 0.9238, 0.4727, 0.9248, 0.4692, 0.9329, 0.4413, 0.8659, 0.6132, 0.8778, 0.6256, 0.5115, 0.508, 0.6044, 0.2042, 0.5654, 0.2209, 0.4768, 0.5155, 0.5838, 0.5019, 0.6891, 0.1903, 0.646, 0.1938, 0.5473, 0.5035, 0.8497, 0.5981, 0.9356, 0.4073, 0.9315, 0.3719, 0.8305, 0.5824, 0.3848, 0.5516, 0.4757, 0.3024, 0.4577, 0.3364, 0.3595, 0.5667, 0.3179, 0.5981, 0.4425, 0.4073, 0.4452, 0.4413, 0.3017, 0.6132, 0.3125, 0.75, 0.3097, 0.75, 0.3003, 0.75, 0.29, 0.75, 0.2793, 0.75, 0.2687, 0.75, 0.2584, 0.75, 0.25, 0.75, 0.25, 0.75, 0.3125, 0.75, 0.7828, 0.5516, 0.9025, 0.3024, 0.8781, 0.271, 0.7546, 0.5377, 0.8081, 0.5667, 0.9204, 0.3364, 0.9025, 0.3024, 0.7828, 0.5516, 0.375, 0.375, 0.375, 0.3834, 0.375, 0.3937, 0.375, 0.4043, 0.375, 0.415, 0.375, 0.4253, 0.375, 0.4347, 0.375, 0.4375, 0.375, 0.4375, 0.375, 0.375, 0.7238, 0.5255, 0.8479, 0.2435, 0.8128, 0.2209, 0.6908, 0.5155, 0.3372, 0.5824, 0.4466, 0.3719, 0.4425, 0.4073, 0.3179, 0.5981, 0.2776, 0.6393, 0.4693, 0.5002, 0.4892, 0.5228, 0.2691, 0.6493, 0.6908, 0.5155, 0.8128, 0.2209, 0.7738, 0.2042, 0.6561, 0.508, 0.8986, 0.6493, 0.8889, 0.5228, 0.9088, 0.5002, 0.89, 0.6393, 0.2565, 0.6613, 0.5394, 0.5499, 0.5672, 0.5534, 0.2514, 0.6628, 0.9162, 0.6628, 0.8109, 0.5534, 0.8387, 0.5499, 0.9111, 0.6613, 0.5473, 0.5035, 0.646, 0.1938, 0.6044, 0.2042, 0.5115, 0.508, 0.89, 0.6393, 0.9088, 0.5002, 0.9238, 0.4727, 0.8792, 0.6271, 0.4438, 0.5255, 0.5303, 0.2435, 0.5102, 0.2618, 0.5001, 0.271, 0.413, 0.5377, 0.4233, 0.5336, 0.3595, 0.5667, 0.4577, 0.3364, 0.4466, 0.3719, 0.3372, 0.5824, 0.2622, 0.6567, 0.513, 0.5395, 0.5394, 0.5499, 0.2565, 0.6613, 0.7546, 0.5377, 0.8781, 0.271, 0.868, 0.2618, 0.8479, 0.2435, 0.7238, 0.5255, 0.7443, 0.5336, 0.6561, 0.508, 0.7738, 0.2042, 0.7321, 0.1938, 0.6203, 0.5035, 0.2884, 0.6271, 0.4544, 0.4727, 0.4693, 0.5002, 0.2776, 0.6393, 0.6203, 0.5035, 0.7321, 0.1938, 0.6891, 0.1903, 0.5838, 0.5019, 0.413, 0.5377, 0.5001, 0.271, 0.4757, 0.3024, 0.3848, 0.5516, 0.3017, 0.6132, 0.4452, 0.4413, 0.4534, 0.4692, 0.4544, 0.4727, 0.2884, 0.6271, 0.2899, 0.6256, 0.4768, 0.5155, 0.5654, 0.2209, 0.5303, 0.2435, 0.4438, 0.5255, 0.375, 0.0, 0.375, -0.00338, 0.375, -0.01338, 0.375, 0.0, 0.375, 0.0, 0.375, 0.0, 0.375, 0.0, 0.375, 0.0, 0.375, 0.0, 0.375, 0.1394, 0.375, 0.75, 0.375, 0.75, 0.375, 0.75, 0.375, 0.75, 0.375, 0.75, 0.375, 0.75, 0.375, 0.75, 0.375, 0.75, 0.375, 0.6106, 0.5144, 0.75, 0.3125, 0.75, 0.375, 0.75, 0.375, 0.75, 0.3125, 0.75, 0.3125, 0.75, 0.375, 0.75, 0.375, 0.75, 0.3125, 0.75, 0.3125, 0.75, 0.375, 0.75, 0.375, 0.75, 0.3125, 0.75, 0.3125, 0.75, 0.375, 0.75, 0.375, 0.75, 0.3125, 0.75, 0.3125, 0.75, 0.375, 0.75, 0.375, 0.75, 0.3125, 0.75, 0.3125, 0.75, 0.375, 0.75, 0.375, 0.75, 0.3125, 0.75, 0.3125, 0.75, 0.375, 0.75, 0.375, 0.75, 0.3125, 0.75, 0.125, 0.75, 0.25, 0.75, 0.25, 0.75, 0.125, 0.75, 0.125, 0.75, 0.25, 0.75, 0.25, 0.75, 0.125, 0.75, 0.125, 0.75, 0.25, 0.75, 0.25, 0.75, 0.125, 0.75, 0.125, 0.75, 0.25, 0.75, 0.25, 0.75, 0.125, 0.75, 0.125, 0.75, 0.25, 0.75, 0.25, 0.75, 0.125, 0.75, 0.125, 0.75, 0.25, 0.75, 0.25, 0.75, 0.125, 0.75, 0.125, 0.75, 0.25, 0.75, 0.25, 0.75, 0.125, 0.75, 0.25, 0.75, 0.3125, 0.75, 0.3125, 0.75, 0.25, 0.75, 0.25, 0.75, 0.3125, 0.75, 0.3125, 0.75, 0.25, 0.75, 0.25, 0.75, 0.3125, 0.75, 0.3125, 0.75, 0.25, 0.75, 0.25, 0.75, 0.3125, 0.75, 0.3125, 0.75, 0.25, 0.75, 0.25, 0.75, 0.3125, 0.75, 0.3125, 0.75, 0.25, 0.75, 0.25, 0.75, 0.3125, 0.75, 0.3125, 0.75, 0.25, 0.75, 0.25, 0.75, 0.3125, 0.75, 0.3125, 0.75, 0.25, 0.75, 0.375, 0.4375, 0.375, 0.5, 0.375, 0.5, 0.375, 0.4375, 0.375, 0.25, 0.375, 0.375, 0.375, 0.375, 0.375, 0.25, 0.375, 0.375, 0.375, 0.4375, 0.375, 0.4375, 0.375, 0.375, 0.3125, 0.75, 0.25, 0.75, 0.25, 0.75, 0.3125, 0.75, 0.25, 0.75, 0.125, 0.75, 0.125, 0.75, 0.25, 0.75, 0.375, 0.5, 0.375, 0.6638, 0.375, 0.7461, 0.375, 0.75, 0.375, 0.75, 0.375, 0.5, 0.3125, 0.75, 0.25, 0.75, 0.25, 0.75, 0.3125, 0.75, 0.25, 0.75, 0.3125, 0.75, 0.3125, 0.75, 0.25, 0.75, 0.335, 0.75, 0.335, 0.75, 0.3125, 0.75, 0.25, 0.75, 0.2049, 0.75, 0.2951, 0.4796, 0.25, 0.75, 0.3125, 0.75, 0.125, 0.75, 0.25, 0.75, 0.25, 0.75, 0.2049, 0.75, 0.125, 0.75, 0.375, 0.75, 0.372, 0.75, 0.375, 0.75, 0.372, 0.75, 0.3633, 0.75, 0.375, 0.75, 0.3633, 0.75, 0.3503, 0.75, 0.375, 0.75, 0.3503, 0.75, 0.335, 0.75, 0.375, 0.75, 0.2049, 0.75, 0.1743, 0.75, 0.125, 0.75, 0.1743, 0.75, 0.1484, 0.75, 0.125, 0.75, 0.1484, 0.75, 0.1311, 0.75, 0.125, 0.75, 0.1311, 0.75, 0.125, 0.75, 0.125, 0.75, 0.375, 0.6923, 0.375, 0.75, 0.3125, 0.75, 0.3125, 0.75, 0.335, 0.75, 0.3503, 0.75, 0.375, 0.75, 0.375, 0.7144, 0.375, 0.75, 0.3125, 0.75, 0.3125, 0.75, 0.375, 0.75, 0.125, 0.75, 0.375, 0.05769, 0.375, 0.03562, 0.125, 0.75, 0.1743, 0.75, 0.2049, 0.75, 0.25, 0.75, 0.25, 0.75, 0.25, 0.75, 0.125, 0.75, 0.125, 0.75, 0.25, 0.75, 0.335, 0.75, 0.335, 0.75, 0.3503, 0.75, 0.3503, 0.75, 0.3503, 0.75, 0.3503, 0.75, 0.375, 0.75, 0.375, 0.75, 0.375, 0.75, 0.375, 0.7129, 0.375, 0.6826, 0.375, 0.7144, 0.375, 0.7144, 0.375, 0.6826, 0.375, 0.6638, 0.375, 0.6923, 0.2951, 0.4796, 0.2049, 0.75, 0.1743, 0.75, 0.3257, 0.296, 0.3257, 0.296, 0.1743, 0.75, 0.125, 0.75, 0.375, 0.0, 0.375, 0.0, 0.375, 0.0, 0.375, 0.03562, 0.375, 0.03562, 0.375, 0.03562, 0.375, 0.03562, 0.375, 0.05769, 0.375, 0.05769, 0.3125, 0.75, 0.375, 0.75, 0.375, 0.75, 0.335, 0.75, 0.3125, 0.75, 0.25, 0.75, 0.25, 0.75, 0.3125, 0.75, 0.3125, 0.75, 0.25, 0.75, 0.25, 0.75, 0.3125, 0.75, 0.3125, 0.75, 0.25, 0.75, 0.25, 0.75, 0.3125, 0.75, 0.3125, 0.75, 0.25, 0.75, 0.25, 0.75, 0.3125, 0.75, 0.3125, 0.75, 0.4172, 0.875, 0.4384, 0.875, 0.4384, 0.8125, 0.4172, 0.8125, 0.4384, 0.875, 0.4621, 0.875, 0.4621, 0.8125, 0.4384, 0.8125, 0.4621, 0.875, 0.487, 0.875, 0.487, 0.8125, 0.4621, 0.8125, 0.487, 0.875, 0.513, 0.875, 0.513, 0.8125, 0.487, 0.8125, 0.513, 0.875, 0.5379, 0.875, 0.5379, 0.8125, 0.513, 0.8125, 0.5379, 0.875, 0.5616, 0.875, 0.5616, 0.8125, 0.5379, 0.8125, 0.5616, 0.875, 0.5828, 0.875, 0.5828, 0.8125, 0.5616, 0.8125, 0.5828, 0.875, 0.625, 0.875, 0.625, 0.8125, 0.5828, 0.8125, 0.75, 0.75, 0.75, 0.75, 0.6875, 0.75, 0.6875, 0.75, 0.75, 0.75, 0.75, 0.75, 0.6875, 0.75, 0.6875, 0.75, 0.75, 0.75, 0.75, 0.75, 0.6875, 0.75, 0.6875, 0.75, 0.3125, 0.5, 0.375, 0.5, 0.375, 0.75, 0.3125, 0.75, 0.125, 0.5, 0.25, 0.5, 0.25, 0.75, 0.125, 0.75, 0.25, 0.5, 0.3125, 0.5, 0.3125, 0.75, 0.25, 0.75, 0.375, 0.25, 0.375, 0.375, 0.375, 0.375, 0.375, 0.25, 0.25, 0.75, 0.125, 0.75, 0.125, 0.75, 0.25, 0.75, 0.375, 0.4375, 0.375, 0.5, 0.375, 0.5, 0.375, 0.4375, 0.375, 0.5, 0.375, 0.75, 0.375, 0.75, 0.375, 0.5, 0.375, 0.0, 0.375, 0.25, 0.375, 0.25, 0.375, 0.0, 0.375, 0.375, 0.375, 0.4375, 0.375, 0.4375, 0.375, 0.375, 0.375, 0.25, 0.375, 0.375, 0.375, 0.375, 0.375, 0.25, 0.375, 0.4375, 0.375, 0.5, 0.375, 0.5, 0.375, 0.4375, 0.3125, 0.75, 0.25, 0.75, 0.25, 0.75, 0.3125, 0.75, 0.375, 0.75, 0.375, 0.75, 0.375, 0.75, 0.375, 0.7499, 0.375, 0.7497, 0.375, 0.7497, 0.375, 0.7499, 0.375, 0.75, 0.375, 0.75, 0.375, 0.6923, 0.375, 0.5, 0.375, 0.5, 0.375, 0.5, 0.375, 0.6106, 0.375, 0.75, 0.3125, 0.75, 0.3125, 0.75, 0.375, 0.75, 0.375, 0.75, 0.3125, 0.75, 0.3125, 0.75, 0.375, 0.75, 0.3125, 0.75, 0.25, 0.75, 0.25, 0.75, 0.3125, 0.75, 0.25, 0.75, 0.125, 0.75, 0.125, 0.75, 0.25, 0.75, 0.625, 0.0, 0.625, 0.0, 0.75, 0.75, 0.75, 0.75, 0.75, 0.75, 0.25, 0.75, 0.25, 0.75, 0.375, 0.0, 0.125, 0.75, 0.25, 0.75, 0.25, 0.75, 0.25, 0.75, 0.25, 0.75, 0.25, 0.75, 0.25, 0.75, 0.4172, 0.875, 0.4384, 0.875, 0.4621, 0.875, 0.487, 0.875, 0.513, 0.875, 0.5379, 0.875, 0.5616, 0.875, 0.5828, 0.875, 0.75, 0.75, 0.75, 0.75, 0.75, 0.75, 0.75, 0.75, 0.75, 0.75, 0.125, 0.75, 0.25, 0.75, 0.25, 0.75, 0.1251, 0.7497, 0.1251, 0.7497, 0.25, 0.75, 0.25, 0.75, 0.1254, 0.7491, 0.1254, 0.7491, 0.25, 0.75, 0.25, 0.75, 0.1254, 0.749, 0.1254, 0.749, 0.25, 0.75, 0.25, 0.75, 0.1252, 0.7496, 0.1252, 0.7496, 0.25, 0.75, 0.25, 0.75, 0.125, 0.75, 0.25, 0.75, 0.3125, 0.75, 0.3125, 0.75, 0.25, 0.75, 0.25, 0.75, 0.3125, 0.75, 0.3125, 0.75, 0.25, 0.75, 0.25, 0.75, 0.3125, 0.75, 0.3125, 0.75, 0.25, 0.75, 0.25, 0.75, 0.3125, 0.75, 0.3125, 0.75, 0.25, 0.75, 0.25, 0.75, 0.3125, 0.75, 0.3125, 0.75, 0.25, 0.75, 0.3125, 0.75, 0.375, 0.75, 0.375, 0.7499, 0.3125, 0.75, 0.3125, 0.75, 0.375, 0.7499, 0.375, 0.7497, 0.3125, 0.75, 0.3125, 0.75, 0.375, 0.7497, 0.375, 0.7497, 0.3125, 0.75, 0.3125, 0.75, 0.375, 0.7497, 0.375, 0.7499, 0.3125, 0.75, 0.3125, 0.75, 0.375, 0.7499, 0.375, 0.75, 0.3125, 0.75, 0.375, 0.25, 0.375, 0.25, 0.375, 0.25, 0.375, 0.05769, 0.125, 0.75, 0.125, 0.75, 0.1251, 0.7497, 0.1254, 0.7491, 0.1254, 0.749, 0.1252, 0.7496, 0.125, 0.75, 0.125, 0.75, 0.375, 0.0, 0.375, 0.1394])
me_002.use_remesh_fix_poles = True
me_002.use_remesh_preserve_attributes = False
me_002.use_mirror_vertex_groups = False
me_002.update()
me_003 = bpy.data.meshes.new('圓柱體.003')
me_003.from_pydata([(-1.671e-07, 10.25, 3.999), (-1.671e-07, 10.25, 20.0), (2.0, 10.05, 3.999), (2.0, 10.05, 20.0), (3.923, 9.47, 3.999), (3.923, 9.47, 20.0), (5.695, 8.523, 3.999), (5.695, 8.523, 20.0), (7.248, 7.248, 3.999), (7.248, 7.248, 20.0), (8.523, 5.695, 3.999), (8.523, 5.695, 20.0), (9.47, 3.923, 3.999), (9.47, 3.923, 20.0), (10.05, 2.0, 3.999), (10.05, 2.0, 20.0), (10.25, 1.742e-07, 3.999), (10.25, 1.742e-07, 20.0), (10.05, -2.0, 3.999), (10.05, -2.0, 20.0), (9.47, -3.923, 3.999), (9.47, -3.923, 20.0), (8.523, -5.695, 3.999), (8.523, -5.695, 20.0), (7.248, -7.248, 3.999), (7.248, -7.248, 20.0), (5.695, -8.523, 3.999), (5.695, -8.523, 20.0), (3.923, -9.47, 3.999), (3.923, -9.47, 20.0), (2.0, -10.05, 3.999), (2.0, -10.05, 20.0), (-3.507e-06, -10.25, 3.999), (-3.507e-06, -10.25, 20.0), (-2.0, -10.05, 3.999), (-2.0, -10.05, 20.0), (-3.923, -9.47, 3.999), (-3.923, -9.47, 20.0), (-5.695, -8.523, 3.999), (-5.695, -8.523, 20.0), (-7.248, -7.248, 3.999), (-7.248, -7.248, 20.0), (-8.523, -5.695, 3.999), (-8.523, -5.695, 20.0), (-9.47, -3.922, 3.999), (-9.47, -3.922, 20.0), (-10.05, -2.0, 3.999), (-10.05, -2.0, 20.0), (-10.25, 9.298e-06, 3.999), (-10.25, 9.298e-06, 20.0), (-10.05, 2.0, 3.999), (-10.05, 2.0, 20.0), (-9.47, 3.923, 3.999), (-9.47, 3.923, 20.0), (-8.523, 5.695, 3.999), (-8.523, 5.695, 20.0), (-7.248, 7.248, 3.999), (-7.248, 7.248, 20.0), (-5.695, 8.523, 3.999), (-5.695, 8.523, 20.0), (-3.922, 9.47, 3.999), (-3.922, 9.47, 20.0), (-2.0, 10.05, 3.999), (-2.0, 10.05, 20.0)], [], [(0, 1, 3, 2), (2, 3, 5, 4), (4, 5, 7, 6), (6, 7, 9, 8), (8, 9, 11, 10), (10, 11, 13, 12), (12, 13, 15, 14), (14, 15, 17, 16), (16, 17, 19, 18), (18, 19, 21, 20), (20, 21, 23, 22), (22, 23, 25, 24), (24, 25, 27, 26), (26, 27, 29, 28), (28, 29, 31, 30), (30, 31, 33, 32), (32, 33, 35, 34), (34, 35, 37, 36), (36, 37, 39, 38), (38, 39, 41, 40), (40, 41, 43, 42), (42, 43, 45, 44), (44, 45, 47, 46), (46, 47, 49, 48), (48, 49, 51, 50), (50, 51, 53, 52), (52, 53, 55, 54), (54, 55, 57, 56), (56, 57, 59, 58), (58, 59, 61, 60), (3, 1, 63, 61, 59, 57, 55, 53, 51, 49, 47, 45, 43, 41, 39, 37, 35, 33, 31, 29, 27, 25, 23, 21, 19, 17, 15, 13, 11, 9, 7, 5), (60, 61, 63, 62), (62, 63, 1, 0), (0, 2, 4, 6, 8, 10, 12, 14, 16, 18, 20, 22, 24, 26, 28, 30, 32, 34, 36, 38, 40, 42, 44, 46, 48, 50, 52, 54, 56, 58, 60, 62)])
_uv = me_003.uv_layers.new(name='UVMap')
_uv.uv.foreach_set('vector', [1.0, 0.5, 1.0, 1.0, 0.9688, 1.0, 0.9688, 0.5, 0.9688, 0.5, 0.9688, 1.0, 0.9375, 1.0, 0.9375, 0.5, 0.9375, 0.5, 0.9375, 1.0, 0.9062, 1.0, 0.9062, 0.5, 0.9062, 0.5, 0.9062, 1.0, 0.875, 1.0, 0.875, 0.5, 0.875, 0.5, 0.875, 1.0, 0.8438, 1.0, 0.8438, 0.5, 0.8438, 0.5, 0.8438, 1.0, 0.8125, 1.0, 0.8125, 0.5, 0.8125, 0.5, 0.8125, 1.0, 0.7812, 1.0, 0.7812, 0.5, 0.7812, 0.5, 0.7812, 1.0, 0.75, 1.0, 0.75, 0.5, 0.75, 0.5, 0.75, 1.0, 0.7188, 1.0, 0.7188, 0.5, 0.7188, 0.5, 0.7188, 1.0, 0.6875, 1.0, 0.6875, 0.5, 0.6875, 0.5, 0.6875, 1.0, 0.6562, 1.0, 0.6562, 0.5, 0.6562, 0.5, 0.6562, 1.0, 0.625, 1.0, 0.625, 0.5, 0.625, 0.5, 0.625, 1.0, 0.5938, 1.0, 0.5938, 0.5, 0.5938, 0.5, 0.5938, 1.0, 0.5625, 1.0, 0.5625, 0.5, 0.5625, 0.5, 0.5625, 1.0, 0.5312, 1.0, 0.5312, 0.5, 0.5312, 0.5, 0.5312, 1.0, 0.5, 1.0, 0.5, 0.5, 0.5, 0.5, 0.5, 1.0, 0.4688, 1.0, 0.4688, 0.5, 0.4688, 0.5, 0.4688, 1.0, 0.4375, 1.0, 0.4375, 0.5, 0.4375, 0.5, 0.4375, 1.0, 0.4062, 1.0, 0.4062, 0.5, 0.4062, 0.5, 0.4062, 1.0, 0.375, 1.0, 0.375, 0.5, 0.375, 0.5, 0.375, 1.0, 0.3438, 1.0, 0.3438, 0.5, 0.3438, 0.5, 0.3438, 1.0, 0.3125, 1.0, 0.3125, 0.5, 0.3125, 0.5, 0.3125, 1.0, 0.2812, 1.0, 0.2812, 0.5, 0.2812, 0.5, 0.2812, 1.0, 0.25, 1.0, 0.25, 0.5, 0.25, 0.5, 0.25, 1.0, 0.2188, 1.0, 0.2188, 0.5, 0.2188, 0.5, 0.2188, 1.0, 0.1875, 1.0, 0.1875, 0.5, 0.1875, 0.5, 0.1875, 1.0, 0.1562, 1.0, 0.1562, 0.5, 0.1562, 0.5, 0.1562, 1.0, 0.125, 1.0, 0.125, 0.5, 0.125, 0.5, 0.125, 1.0, 0.09375, 1.0, 0.09375, 0.5, 0.09375, 0.5, 0.09375, 1.0, 0.0625, 1.0, 0.0625, 0.5, 0.2968, 0.4854, 0.25, 0.49, 0.2032, 0.4854, 0.1582, 0.4717, 0.1167, 0.4496, 0.08029, 0.4197, 0.05045, 0.3833, 0.02827, 0.3418, 0.01461, 0.2968, 0.01, 0.25, 0.01461, 0.2032, 0.02827, 0.1582, 0.05045, 0.1167, 0.08029, 0.08029, 0.1167, 0.05045, 0.1582, 0.02827, 0.2032, 0.01461, 0.25, 0.01, 0.2968, 0.01461, 0.3418, 0.02827, 0.3833, 0.05045, 0.4197, 0.08029, 0.4496, 0.1167, 0.4717, 0.1582, 0.4854, 0.2032, 0.49, 0.25, 0.4854, 0.2968, 0.4717, 0.3418, 0.4496, 0.3833, 0.4197, 0.4197, 0.3833, 0.4496, 0.3418, 0.4717, 0.0625, 0.5, 0.0625, 1.0, 0.03125, 1.0, 0.03125, 0.5, 0.03125, 0.5, 0.03125, 1.0, 0.0, 1.0, 0.0, 0.5, 0.75, 0.49, 0.7968, 0.4854, 0.8418, 0.4717, 0.8833, 0.4496, 0.9197, 0.4197, 0.9496, 0.3833, 0.9717, 0.3418, 0.9854, 0.2968, 0.99, 0.25, 0.9854, 0.2032, 0.9717, 0.1582, 0.9496, 0.1167, 0.9197, 0.08029, 0.8833, 0.05045, 0.8418, 0.02827, 0.7968, 0.01461, 0.75, 0.01, 0.7032, 0.01461, 0.6582, 0.02827, 0.6167, 0.05045, 0.5803, 0.08029, 0.5504, 0.1167, 0.5283, 0.1582, 0.5146, 0.2032, 0.51, 0.25, 0.5146, 0.2968, 0.5283, 0.3418, 0.5504, 0.3833, 0.5803, 0.4197, 0.6167, 0.4496, 0.6582, 0.4717, 0.7032, 0.4854])
me_003.use_remesh_fix_poles = True
me_003.use_remesh_preserve_attributes = False
me_003.use_mirror_vertex_groups = False
me_003.update()
me_001 = bpy.data.meshes.new('立方體.001')
me_001.from_pydata([(-4.0, -20.5, 0.001), (-4.0, -20.5, 4.999), (-4.0, -12.5, 0.001), (-4.0, -12.5, 4.999), (-2.0, -20.5, 0.001), (-2.0, -20.5, 4.999), (-2.0, -12.5, 0.001), (-2.0, -12.5, 4.999), (2.0, -20.5, 0.001), (2.0, -20.5, 4.999), (2.0, -12.5, 0.001), (2.0, -12.5, 4.999), (4.0, -20.5, 0.001), (4.0, -20.5, 4.999), (4.0, -12.5, 0.001), (4.0, -12.5, 4.999)], [], [(0, 1, 3, 2), (2, 3, 7, 6), (6, 7, 5, 4), (4, 5, 1, 0), (2, 6, 4, 0), (7, 3, 1, 5), (8, 9, 11, 10), (10, 11, 15, 14), (14, 15, 13, 12), (12, 13, 9, 8), (10, 14, 12, 8), (15, 11, 9, 13)])
_uv = me_001.uv_layers.new(name='UVMap')
_uv.uv.foreach_set('vector', [0.375, 0.0, 0.625, 0.0, 0.625, 0.25, 0.375, 0.25, 0.375, 0.25, 0.625, 0.25, 0.625, 0.5, 0.375, 0.5, 0.375, 0.5, 0.625, 0.5, 0.625, 0.75, 0.375, 0.75, 0.375, 0.75, 0.625, 0.75, 0.625, 1.0, 0.375, 1.0, 0.125, 0.5, 0.375, 0.5, 0.375, 0.75, 0.125, 0.75, 0.625, 0.5, 0.875, 0.5, 0.875, 0.75, 0.625, 0.75, 0.375, 0.0, 0.625, 0.0, 0.625, 0.25, 0.375, 0.25, 0.375, 0.25, 0.625, 0.25, 0.625, 0.5, 0.375, 0.5, 0.375, 0.5, 0.625, 0.5, 0.625, 0.75, 0.375, 0.75, 0.375, 0.75, 0.625, 0.75, 0.625, 1.0, 0.375, 1.0, 0.125, 0.5, 0.375, 0.5, 0.375, 0.75, 0.125, 0.75, 0.625, 0.5, 0.875, 0.5, 0.875, 0.75, 0.625, 0.75])
me_001.use_remesh_fix_poles = True
me_001.use_remesh_preserve_attributes = False
me_001.use_mirror_vertex_groups = False
me_001.update()
me_002_1 = bpy.data.meshes.new('圓柱體.002')
me_002_1.from_pydata([(0.0, 8.25, -5.0), (0.0, 8.25, 25.0), (1.609, 8.091, -5.0), (1.609, 8.091, 25.0), (3.157, 7.622, -5.0), (3.157, 7.622, 25.0), (4.583, 6.86, -5.0), (4.583, 6.86, 25.0), (5.834, 5.834, -5.0), (5.834, 5.834, 25.0), (6.86, 4.583, -5.0), (6.86, 4.583, 25.0), (7.622, 3.157, -5.0), (7.622, 3.157, 25.0), (8.091, 1.609, -5.0), (8.091, 1.609, 25.0), (8.25, 6.229e-07, -5.0), (8.25, 6.229e-07, 25.0), (8.091, -1.609, -5.0), (8.091, -1.609, 25.0), (7.622, -3.157, -5.0), (7.622, -3.157, 25.0), (6.86, -4.583, -5.0), (6.86, -4.583, 25.0), (5.834, -5.834, -5.0), (5.834, -5.834, 25.0), (4.583, -6.86, -5.0), (4.583, -6.86, 25.0), (3.157, -7.622, -5.0), (3.157, -7.622, 25.0), (1.609, -8.091, -5.0), (1.609, -8.091, 25.0), (-2.688e-06, -8.25, -5.0), (-2.688e-06, -8.25, 25.0), (-1.609, -8.091, -5.0), (-1.609, -8.091, 25.0), (-3.157, -7.622, -5.0), (-3.157, -7.622, 25.0), (-4.583, -6.86, -5.0), (-4.583, -6.86, 25.0), (-5.834, -5.834, -5.0), (-5.834, -5.834, 25.0), (-6.86, -4.583, -5.0), (-6.86, -4.583, 25.0), (-7.622, -3.157, -5.0), (-7.622, -3.157, 25.0), (-8.091, -1.609, -5.0), (-8.091, -1.609, 25.0), (-8.25, 7.966e-06, -5.0), (-8.25, 7.966e-06, 25.0), (-8.091, 1.61, -5.0), (-8.091, 1.61, 25.0), (-7.622, 3.157, -5.0), (-7.622, 3.157, 25.0), (-6.86, 4.583, -5.0), (-6.86, 4.583, 25.0), (-5.834, 5.834, -5.0), (-5.834, 5.834, 25.0), (-4.583, 6.86, -5.0), (-4.583, 6.86, 25.0), (-3.157, 7.622, -5.0), (-3.157, 7.622, 25.0), (-1.609, 8.091, -5.0), (-1.609, 8.091, 25.0)], [], [(0, 1, 3, 2), (2, 3, 5, 4), (4, 5, 7, 6), (6, 7, 9, 8), (8, 9, 11, 10), (10, 11, 13, 12), (12, 13, 15, 14), (14, 15, 17, 16), (16, 17, 19, 18), (18, 19, 21, 20), (20, 21, 23, 22), (22, 23, 25, 24), (24, 25, 27, 26), (26, 27, 29, 28), (28, 29, 31, 30), (30, 31, 33, 32), (32, 33, 35, 34), (34, 35, 37, 36), (36, 37, 39, 38), (38, 39, 41, 40), (40, 41, 43, 42), (42, 43, 45, 44), (44, 45, 47, 46), (46, 47, 49, 48), (48, 49, 51, 50), (50, 51, 53, 52), (52, 53, 55, 54), (54, 55, 57, 56), (56, 57, 59, 58), (58, 59, 61, 60), (3, 1, 63, 61, 59, 57, 55, 53, 51, 49, 47, 45, 43, 41, 39, 37, 35, 33, 31, 29, 27, 25, 23, 21, 19, 17, 15, 13, 11, 9, 7, 5), (60, 61, 63, 62), (62, 63, 1, 0), (0, 2, 4, 6, 8, 10, 12, 14, 16, 18, 20, 22, 24, 26, 28, 30, 32, 34, 36, 38, 40, 42, 44, 46, 48, 50, 52, 54, 56, 58, 60, 62)])
_uv = me_002_1.uv_layers.new(name='UVMap')
_uv.uv.foreach_set('vector', [1.0, 0.5, 1.0, 1.0, 0.9688, 1.0, 0.9688, 0.5, 0.9688, 0.5, 0.9688, 1.0, 0.9375, 1.0, 0.9375, 0.5, 0.9375, 0.5, 0.9375, 1.0, 0.9062, 1.0, 0.9062, 0.5, 0.9062, 0.5, 0.9062, 1.0, 0.875, 1.0, 0.875, 0.5, 0.875, 0.5, 0.875, 1.0, 0.8438, 1.0, 0.8438, 0.5, 0.8438, 0.5, 0.8438, 1.0, 0.8125, 1.0, 0.8125, 0.5, 0.8125, 0.5, 0.8125, 1.0, 0.7812, 1.0, 0.7812, 0.5, 0.7812, 0.5, 0.7812, 1.0, 0.75, 1.0, 0.75, 0.5, 0.75, 0.5, 0.75, 1.0, 0.7188, 1.0, 0.7188, 0.5, 0.7188, 0.5, 0.7188, 1.0, 0.6875, 1.0, 0.6875, 0.5, 0.6875, 0.5, 0.6875, 1.0, 0.6562, 1.0, 0.6562, 0.5, 0.6562, 0.5, 0.6562, 1.0, 0.625, 1.0, 0.625, 0.5, 0.625, 0.5, 0.625, 1.0, 0.5938, 1.0, 0.5938, 0.5, 0.5938, 0.5, 0.5938, 1.0, 0.5625, 1.0, 0.5625, 0.5, 0.5625, 0.5, 0.5625, 1.0, 0.5312, 1.0, 0.5312, 0.5, 0.5312, 0.5, 0.5312, 1.0, 0.5, 1.0, 0.5, 0.5, 0.5, 0.5, 0.5, 1.0, 0.4688, 1.0, 0.4688, 0.5, 0.4688, 0.5, 0.4688, 1.0, 0.4375, 1.0, 0.4375, 0.5, 0.4375, 0.5, 0.4375, 1.0, 0.4062, 1.0, 0.4062, 0.5, 0.4062, 0.5, 0.4062, 1.0, 0.375, 1.0, 0.375, 0.5, 0.375, 0.5, 0.375, 1.0, 0.3438, 1.0, 0.3438, 0.5, 0.3438, 0.5, 0.3438, 1.0, 0.3125, 1.0, 0.3125, 0.5, 0.3125, 0.5, 0.3125, 1.0, 0.2812, 1.0, 0.2812, 0.5, 0.2812, 0.5, 0.2812, 1.0, 0.25, 1.0, 0.25, 0.5, 0.25, 0.5, 0.25, 1.0, 0.2188, 1.0, 0.2188, 0.5, 0.2188, 0.5, 0.2188, 1.0, 0.1875, 1.0, 0.1875, 0.5, 0.1875, 0.5, 0.1875, 1.0, 0.1562, 1.0, 0.1562, 0.5, 0.1562, 0.5, 0.1562, 1.0, 0.125, 1.0, 0.125, 0.5, 0.125, 0.5, 0.125, 1.0, 0.09375, 1.0, 0.09375, 0.5, 0.09375, 0.5, 0.09375, 1.0, 0.0625, 1.0, 0.0625, 0.5, 0.2968, 0.4854, 0.25, 0.49, 0.2032, 0.4854, 0.1582, 0.4717, 0.1167, 0.4496, 0.08029, 0.4197, 0.05045, 0.3833, 0.02827, 0.3418, 0.01461, 0.2968, 0.01, 0.25, 0.01461, 0.2032, 0.02827, 0.1582, 0.05045, 0.1167, 0.08029, 0.08029, 0.1167, 0.05045, 0.1582, 0.02827, 0.2032, 0.01461, 0.25, 0.01, 0.2968, 0.01461, 0.3418, 0.02827, 0.3833, 0.05045, 0.4197, 0.08029, 0.4496, 0.1167, 0.4717, 0.1582, 0.4854, 0.2032, 0.49, 0.25, 0.4854, 0.2968, 0.4717, 0.3418, 0.4496, 0.3833, 0.4197, 0.4197, 0.3833, 0.4496, 0.3418, 0.4717, 0.0625, 0.5, 0.0625, 1.0, 0.03125, 1.0, 0.03125, 0.5, 0.03125, 0.5, 0.03125, 1.0, 0.0, 1.0, 0.0, 0.5, 0.75, 0.49, 0.7968, 0.4854, 0.8418, 0.4717, 0.8833, 0.4496, 0.9197, 0.4197, 0.9496, 0.3833, 0.9717, 0.3418, 0.9854, 0.2968, 0.99, 0.25, 0.9854, 0.2032, 0.9717, 0.1582, 0.9496, 0.1167, 0.9197, 0.08029, 0.8833, 0.05045, 0.8418, 0.02827, 0.7968, 0.01461, 0.75, 0.01, 0.7032, 0.01461, 0.6582, 0.02827, 0.6167, 0.05045, 0.5803, 0.08029, 0.5504, 0.1167, 0.5283, 0.1582, 0.5146, 0.2032, 0.51, 0.25, 0.5146, 0.2968, 0.5283, 0.3418, 0.5504, 0.3833, 0.5803, 0.4197, 0.6167, 0.4496, 0.6582, 0.4717, 0.7032, 0.4854])
me_002_1.use_remesh_fix_poles = True
me_002_1.use_remesh_preserve_attributes = False
me_002_1.use_mirror_vertex_groups = False
me_002_1.update()
me_004 = bpy.data.meshes.new('圓柱體.004')
me_004.from_pydata([(0.0, 0.875, 0.0), (0.1707, 0.8582, 0.0), (0.3348, 0.8084, 0.0), (0.4861, 0.7275, 0.0), (0.6187, 0.6187, 0.0), (0.7275, 0.4861, 0.0), (0.8084, 0.3348, 0.0), (0.8582, 0.1707, 0.0), (0.875, 6.606e-08, 0.0), (0.8582, -0.1707, 0.0), (0.8084, -0.3348, 0.0), (0.7275, -0.4861, 0.0), (0.6187, -0.6187, 0.0), (0.4861, -0.7275, 0.0), (0.3348, -0.8084, 0.0), (0.1707, -0.8582, 0.0), (-2.851e-07, -0.875, 0.0), (-0.1707, -0.8582, 0.0), (-0.3348, -0.8084, 0.0), (-0.4861, -0.7275, 0.0), (-0.6187, -0.6187, 0.0), (-0.7275, -0.4861, 0.0), (-0.8084, -0.3348, 0.0), (-0.8582, -0.1707, 0.0), (-0.875, 8.449e-07, 0.0), (-0.8582, 0.1707, 0.0), (-0.8084, 0.3348, 0.0), (-0.7275, 0.4861, 0.0), (-0.6187, 0.6187, 0.0), (-0.4861, 0.7275, 0.0), (-0.3348, 0.8084, 0.0), (-0.1707, 0.8582, 0.0), (0.0, 0.875, 9.5), (0.1707, 0.8582, 9.5), (0.3348, 0.8084, 9.5), (0.4861, 0.7275, 9.5), (0.6187, 0.6187, 9.5), (0.7275, 0.4861, 9.5), (0.8084, 0.3348, 9.5), (0.8582, 0.1707, 9.5), (0.875, 6.606e-08, 9.5), (0.8582, -0.1707, 9.5), (0.8084, -0.3348, 9.5), (0.7275, -0.4861, 9.5), (0.6187, -0.6187, 9.5), (0.4861, -0.7275, 9.5), (0.3348, -0.8084, 9.5), (0.1707, -0.8582, 9.5), (-2.851e-07, -0.875, 9.5), (-0.1707, -0.8582, 9.5), (-0.3348, -0.8084, 9.5), (-0.4861, -0.7275, 9.5), (-0.6187, -0.6187, 9.5), (-0.7275, -0.4861, 9.5), (-0.8084, -0.3348, 9.5), (-0.8582, -0.1707, 9.5), (-0.875, 8.449e-07, 9.5), (-0.8582, 0.1707, 9.5), (-0.8084, 0.3348, 9.5), (-0.7275, 0.4861, 9.5), (-0.6187, 0.6187, 9.5), (-0.4861, 0.7275, 9.5), (-0.3348, 0.8084, 9.5), (-0.1707, 0.8582, 9.5), (0.0, 0.875, 9.5), (0.1707, 0.8582, 9.5), (0.3348, 0.8084, 9.5), (0.4861, 0.7275, 9.5), (0.6187, 0.6187, 9.5), (0.7275, 0.4861, 9.5), (0.8084, 0.3348, 9.5), (0.8582, 0.1707, 9.5), (0.875, 6.606e-08, 9.5), (0.8582, -0.1707, 9.5), (0.8084, -0.3348, 9.5), (0.7275, -0.4861, 9.5), (0.6187, -0.6187, 9.5), (0.4861, -0.7275, 9.5), (0.3348, -0.8084, 9.5), (0.1707, -0.8582, 9.5), (-2.851e-07, -0.875, 9.5), (-0.1707, -0.8582, 9.5), (-0.3348, -0.8084, 9.5), (-0.4861, -0.7275, 9.5), (-0.6187, -0.6187, 9.5), (-0.7275, -0.4861, 9.5), (-0.8084, -0.3348, 9.5), (-0.8582, -0.1707, 9.5), (-0.875, 8.449e-07, 9.5), (-0.8582, 0.1707, 9.5), (-0.8084, 0.3348, 9.5), (-0.7275, 0.4861, 9.5), (-0.6187, 0.6187, 9.5), (-0.4861, 0.7275, 9.5), (-0.3348, 0.8084, 9.5), (-0.1707, 0.8582, 9.5), (0.3468, 1.744, 11.0), (4.75e-07, 1.778, 11.0), (4.75e-07, 1.778, 9.5), (0.6803, 1.642, 11.0), (0.9876, 1.478, 11.0), (1.257, 1.257, 11.0), (1.478, 0.9876, 11.0), (1.642, 0.6803, 11.0), (1.744, 0.3468, 11.0), (1.778, 2.808e-07, 11.0), (1.744, -0.3468, 11.0), (1.642, -0.6803, 11.0), (1.478, -0.9876, 11.0), (1.257, -1.257, 11.0), (0.9876, -1.478, 11.0), (0.6803, -1.642, 11.0), (0.3468, -1.744, 11.0), (-5.923e-07, -1.778, 11.0), (-0.3468, -1.744, 11.0), (-0.6803, -1.642, 11.0), (-0.9876, -1.478, 11.0), (-1.257, -1.257, 11.0), (-1.478, -0.9876, 11.0), (-1.642, -0.6803, 11.0), (-1.744, -0.3468, 11.0), (-1.778, 1.687e-06, 11.0), (-1.744, 0.3468, 11.0), (-1.642, 0.6803, 11.0), (-1.478, 0.9876, 11.0), (-1.257, 1.257, 11.0), (-0.9876, 1.478, 11.0), (-0.6803, 1.642, 11.0), (-0.3468, 1.744, 11.0), (0.3468, 1.744, 9.5), (0.6803, 1.642, 9.5), (0.9876, 1.478, 9.5), (1.257, 1.257, 9.5), (1.478, 0.9876, 9.5), (1.642, 0.6803, 9.5), (1.744, 0.3468, 9.5), (1.778, 2.808e-07, 9.5), (1.744, -0.3468, 9.5), (1.642, -0.6803, 9.5), (1.478, -0.9876, 9.5), (1.257, -1.257, 9.5), (0.9876, -1.478, 9.5), (0.6803, -1.642, 9.5), (0.3468, -1.744, 9.5), (-5.923e-07, -1.778, 9.5), (-0.3468, -1.744, 9.5), (-0.6803, -1.642, 9.5), (-0.9876, -1.478, 9.5), (-1.257, -1.257, 9.5), (-1.478, -0.9876, 9.5), (-1.642, -0.6803, 9.5), (-1.744, -0.3468, 9.5), (-1.778, 1.687e-06, 9.5), (-1.744, 0.3468, 9.5), (-1.642, 0.6803, 9.5), (-1.478, 0.9876, 9.5), (-1.257, 1.257, 9.5), (-0.9876, 1.478, 9.5), (-0.6803, 1.642, 9.5), (-0.3468, 1.744, 9.5)], [], [(45, 46, 14, 13), (43, 44, 12, 11), (42, 43, 11, 10), (39, 40, 8, 7), (37, 38, 6, 5), (35, 36, 4, 3), (33, 34, 2, 1), (0, 1, 2, 3, 4, 5, 6, 7, 8, 9, 10, 11, 12, 13, 14, 15, 16, 17, 18, 19, 20, 21, 22, 23, 24, 25, 26, 27, 28, 29, 30, 31), (34, 35, 3, 2), (36, 37, 5, 4), (38, 39, 7, 6), (40, 41, 9, 8), (41, 42, 10, 9), (44, 45, 13, 12), (46, 47, 15, 14), (48, 49, 17, 16), (50, 51, 19, 18), (52, 53, 21, 20), (54, 55, 23, 22), (56, 57, 25, 24), (58, 59, 27, 26), (60, 61, 29, 28), (62, 63, 31, 30), (32, 33, 1, 0), (47, 46, 78, 79), (48, 47, 79, 80), (49, 48, 80, 81), (50, 49, 81, 82), (51, 50, 82, 83), (52, 51, 83, 84), (53, 52, 84, 85), (54, 53, 85, 86), (55, 54, 86, 87), (56, 55, 87, 88), (57, 56, 88, 89), (58, 57, 89, 90), (59, 58, 90, 91), (33, 32, 64, 65), (60, 59, 91, 92), (34, 33, 65, 66), (47, 48, 16, 15), (49, 50, 18, 17), (51, 52, 20, 19), (53, 54, 22, 21), (55, 56, 24, 23), (57, 58, 26, 25), (59, 60, 28, 27), (61, 62, 30, 29), (63, 32, 0, 31), (76, 75, 139, 140), (77, 76, 140, 141), (78, 77, 141, 142), (79, 78, 142, 143), (80, 79, 143, 144), (81, 80, 144, 145), (82, 81, 145, 146), (83, 82, 146, 147), (84, 83, 147, 148), (85, 84, 148, 149), (86, 85, 149, 150), (87, 86, 150, 151), (88, 87, 151, 152), (89, 88, 152, 153), (46, 45, 77, 78), (45, 44, 76, 77), (44, 43, 75, 76), (43, 42, 74, 75), (42, 41, 73, 74), (41, 40, 72, 73), (40, 39, 71, 72), (39, 38, 70, 71), (38, 37, 69, 70), (32, 63, 95, 64), (37, 36, 68, 69), (63, 62, 94, 95), (36, 35, 67, 68), (62, 61, 93, 94), (35, 34, 66, 67), (61, 60, 92, 93), (98, 97, 96, 129), (129, 96, 99, 130), (130, 99, 100, 131), (131, 100, 101, 132), (132, 101, 102, 133), (133, 102, 103, 134), (134, 103, 104, 135), (135, 104, 105, 136), (136, 105, 106, 137), (137, 106, 107, 138), (138, 107, 108, 139), (139, 108, 109, 140), (140, 109, 110, 141), (141, 110, 111, 142), (142, 111, 112, 143), (143, 112, 113, 144), (144, 113, 114, 145), (145, 114, 115, 146), (146, 115, 116, 147), (147, 116, 117, 148), (148, 117, 118, 149), (149, 118, 119, 150), (150, 119, 120, 151), (151, 120, 121, 152), (152, 121, 122, 153), (153, 122, 123, 154), (154, 123, 124, 155), (155, 124, 125, 156), (156, 125, 126, 157), (157, 126, 127, 158), (158, 127, 128, 159), (159, 128, 97, 98), (75, 74, 138, 139), (74, 73, 137, 138), (73, 72, 136, 137), (72, 71, 135, 136), (71, 70, 134, 135), (70, 69, 133, 134), (64, 95, 159, 98), (69, 68, 132, 133), (95, 94, 158, 159), (68, 67, 131, 132), (94, 93, 157, 158), (67, 66, 130, 131), (93, 92, 156, 157), (66, 65, 129, 130), (92, 91, 155, 156), (65, 64, 98, 129), (91, 90, 154, 155), (90, 89, 153, 154), (96, 97, 128, 127, 126, 125, 124, 123, 122, 121, 120, 119, 118, 117, 116, 115, 114, 113, 112, 111, 110, 109, 108, 107, 106, 105, 104, 103, 102, 101, 100, 99)])
_uv = me_004.uv_layers.new(name='UVMap')
_uv.uv.foreach_set('vector', [0.5938, 0.75, 0.5625, 0.75, 0.8418, 0.02827, 0.8833, 0.05045, 0.6562, 0.75, 0.625, 0.75, 0.9197, 0.08029, 0.9496, 0.1167, 0.6875, 0.75, 0.6562, 0.75, 0.9496, 0.1167, 0.9717, 0.1582, 0.7812, 0.75, 0.75, 0.75, 0.99, 0.25, 0.9854, 0.2968, 0.8438, 0.75, 0.8125, 0.75, 0.9717, 0.3418, 0.9496, 0.3833, 0.9062, 0.75, 0.875, 0.75, 0.9197, 0.4197, 0.8833, 0.4496, 0.9688, 0.75, 0.9375, 0.75, 0.8418, 0.4717, 0.7968, 0.4854, 0.75, 0.49, 0.7968, 0.4854, 0.8418, 0.4717, 0.8833, 0.4496, 0.9197, 0.4197, 0.9496, 0.3833, 0.9717, 0.3418, 0.9854, 0.2968, 0.99, 0.25, 0.9854, 0.2032, 0.9717, 0.1582, 0.9496, 0.1167, 0.9197, 0.08029, 0.8833, 0.05045, 0.8418, 0.02827, 0.7968, 0.01461, 0.75, 0.01, 0.7032, 0.01461, 0.6582, 0.02827, 0.6167, 0.05045, 0.5803, 0.08029, 0.5504, 0.1167, 0.5283, 0.1582, 0.5146, 0.2032, 0.51, 0.25, 0.5146, 0.2968, 0.5283, 0.3418, 0.5504, 0.3833, 0.5803, 0.4197, 0.6167, 0.4496, 0.6582, 0.4717, 0.7032, 0.4854, 0.9375, 0.75, 0.9062, 0.75, 0.8833, 0.4496, 0.8418, 0.4717, 0.875, 0.75, 0.8438, 0.75, 0.9496, 0.3833, 0.9197, 0.4197, 0.8125, 0.75, 0.7812, 0.75, 0.9854, 0.2968, 0.9717, 0.3418, 0.75, 0.75, 0.7188, 0.75, 0.9854, 0.2032, 0.99, 0.25, 0.7188, 0.75, 0.6875, 0.75, 0.9717, 0.1582, 0.9854, 0.2032, 0.625, 0.75, 0.5938, 0.75, 0.8833, 0.05045, 0.9197, 0.08029, 0.5625, 0.75, 0.5312, 0.75, 0.7968, 0.01461, 0.8418, 0.02827, 0.5, 0.75, 0.4688, 0.75, 0.7032, 0.01461, 0.75, 0.01, 0.4375, 0.75, 0.4062, 0.75, 0.6167, 0.05045, 0.6582, 0.02827, 0.375, 0.75, 0.3438, 0.75, 0.5504, 0.1167, 0.5803, 0.08029, 0.3125, 0.75, 0.2812, 0.75, 0.5146, 0.2032, 0.5283, 0.1582, 0.25, 0.75, 0.2188, 0.75, 0.5146, 0.2968, 0.51, 0.25, 0.1875, 0.75, 0.1562, 0.75, 0.5504, 0.3833, 0.5283, 0.3418, 0.125, 0.75, 0.09375, 0.75, 0.6167, 0.4496, 0.5803, 0.4197, 0.0625, 0.75, 0.03125, 0.75, 0.7032, 0.4854, 0.6582, 0.4717, 1.0, 0.75, 0.9688, 0.75, 0.7968, 0.4854, 0.75, 0.49, 0.5312, 0.75, 0.5625, 0.75, 0.5625, 0.75, 0.5312, 0.75, 0.5, 0.75, 0.5312, 0.75, 0.5312, 0.75, 0.5, 0.75, 0.4688, 0.75, 0.5, 0.75, 0.5, 0.75, 0.4688, 0.75, 0.4375, 0.75, 0.4688, 0.75, 0.4688, 0.75, 0.4375, 0.75, 0.4062, 0.75, 0.4375, 0.75, 0.4375, 0.75, 0.4062, 0.75, 0.375, 0.75, 0.4062, 0.75, 0.4062, 0.75, 0.375, 0.75, 0.3438, 0.75, 0.375, 0.75, 0.375, 0.75, 0.3438, 0.75, 0.3125, 0.75, 0.3438, 0.75, 0.3438, 0.75, 0.3125, 0.75, 0.2812, 0.75, 0.3125, 0.75, 0.3125, 0.75, 0.2812, 0.75, 0.25, 0.75, 0.2812, 0.75, 0.2812, 0.75, 0.25, 0.75, 0.2188, 0.75, 0.25, 0.75, 0.25, 0.75, 0.2188, 0.75, 0.1875, 0.75, 0.2188, 0.75, 0.2188, 0.75, 0.1875, 0.75, 0.1562, 0.75, 0.1875, 0.75, 0.1875, 0.75, 0.1562, 0.75, 0.9688, 0.75, 1.0, 0.75, 1.0, 0.75, 0.9688, 0.75, 0.125, 0.75, 0.1562, 0.75, 0.1562, 0.75, 0.125, 0.75, 0.9375, 0.75, 0.9688, 0.75, 0.9688, 0.75, 0.9375, 0.75, 0.5312, 0.75, 0.5, 0.75, 0.75, 0.01, 0.7968, 0.01461, 0.4688, 0.75, 0.4375, 0.75, 0.6582, 0.02827, 0.7032, 0.01461, 0.4062, 0.75, 0.375, 0.75, 0.5803, 0.08029, 0.6167, 0.05045, 0.3438, 0.75, 0.3125, 0.75, 0.5283, 0.1582, 0.5504, 0.1167, 0.2812, 0.75, 0.25, 0.75, 0.51, 0.25, 0.5146, 0.2032, 0.2188, 0.75, 0.1875, 0.75, 0.5283, 0.3418, 0.5146, 0.2968, 0.1562, 0.75, 0.125, 0.75, 0.5803, 0.4197, 0.5504, 0.3833, 0.09375, 0.75, 0.0625, 0.75, 0.6582, 0.4717, 0.6167, 0.4496, 0.03125, 0.75, 0.0, 0.75, 0.75, 0.49, 0.7032, 0.4854, 0.625, 0.75, 0.6562, 0.75, 0.6562, 0.75, 0.625, 0.75, 0.5938, 0.75, 0.625, 0.75, 0.625, 0.75, 0.5938, 0.75, 0.5625, 0.75, 0.5938, 0.75, 0.5938, 0.75, 0.5625, 0.75, 0.5312, 0.75, 0.5625, 0.75, 0.5625, 0.75, 0.5312, 0.75, 0.5, 0.75, 0.5312, 0.75, 0.5312, 0.75, 0.5, 0.75, 0.4688, 0.75, 0.5, 0.75, 0.5, 0.75, 0.4688, 0.75, 0.4375, 0.75, 0.4688, 0.75, 0.4688, 0.75, 0.4375, 0.75, 0.4062, 0.75, 0.4375, 0.75, 0.4375, 0.75, 0.4062, 0.75, 0.375, 0.75, 0.4062, 0.75, 0.4062, 0.75, 0.375, 0.75, 0.3438, 0.75, 0.375, 0.75, 0.375, 0.75, 0.3438, 0.75, 0.3125, 0.75, 0.3438, 0.75, 0.3438, 0.75, 0.3125, 0.75, 0.2812, 0.75, 0.3125, 0.75, 0.3125, 0.75, 0.2812, 0.75, 0.25, 0.75, 0.2812, 0.75, 0.2812, 0.75, 0.25, 0.75, 0.2188, 0.75, 0.25, 0.75, 0.25, 0.75, 0.2188, 0.75, 0.5625, 0.75, 0.5938, 0.75, 0.5938, 0.75, 0.5625, 0.75, 0.5938, 0.75, 0.625, 0.75, 0.625, 0.75, 0.5938, 0.75, 0.625, 0.75, 0.6562, 0.75, 0.6562, 0.75, 0.625, 0.75, 0.6562, 0.75, 0.6875, 0.75, 0.6875, 0.75, 0.6562, 0.75, 0.6875, 0.75, 0.7188, 0.75, 0.7188, 0.75, 0.6875, 0.75, 0.7188, 0.75, 0.75, 0.75, 0.75, 0.75, 0.7188, 0.75, 0.75, 0.75, 0.7812, 0.75, 0.7812, 0.75, 0.75, 0.75, 0.7812, 0.75, 0.8125, 0.75, 0.8125, 0.75, 0.7812, 0.75, 0.8125, 0.75, 0.8438, 0.75, 0.8438, 0.75, 0.8125, 0.75, 0.0, 0.75, 0.03125, 0.75, 0.03125, 0.75, 0.0, 0.75, 0.8438, 0.75, 0.875, 0.75, 0.875, 0.75, 0.8438, 0.75, 0.03125, 0.75, 0.0625, 0.75, 0.0625, 0.75, 0.03125, 0.75, 0.875, 0.75, 0.9062, 0.75, 0.9062, 0.75, 0.875, 0.75, 0.0625, 0.75, 0.09375, 0.75, 0.09375, 0.75, 0.0625, 0.75, 0.9062, 0.75, 0.9375, 0.75, 0.9375, 0.75, 0.9062, 0.75, 0.09375, 0.75, 0.125, 0.75, 0.125, 0.75, 0.09375, 0.75, 1.0, 0.75, 1.0, 1.0, 0.9688, 1.0, 0.9688, 0.75, 0.9688, 0.75, 0.9688, 1.0, 0.9375, 1.0, 0.9375, 0.75, 0.9375, 0.75, 0.9375, 1.0, 0.9062, 1.0, 0.9062, 0.75, 0.9062, 0.75, 0.9062, 1.0, 0.875, 1.0, 0.875, 0.75, 0.875, 0.75, 0.875, 1.0, 0.8438, 1.0, 0.8438, 0.75, 0.8438, 0.75, 0.8438, 1.0, 0.8125, 1.0, 0.8125, 0.75, 0.8125, 0.75, 0.8125, 1.0, 0.7812, 1.0, 0.7812, 0.75, 0.7812, 0.75, 0.7812, 1.0, 0.75, 1.0, 0.75, 0.75, 0.75, 0.75, 0.75, 1.0, 0.7188, 1.0, 0.7188, 0.75, 0.7188, 0.75, 0.7188, 1.0, 0.6875, 1.0, 0.6875, 0.75, 0.6875, 0.75, 0.6875, 1.0, 0.6562, 1.0, 0.6562, 0.75, 0.6562, 0.75, 0.6562, 1.0, 0.625, 1.0, 0.625, 0.75, 0.625, 0.75, 0.625, 1.0, 0.5938, 1.0, 0.5938, 0.75, 0.5938, 0.75, 0.5938, 1.0, 0.5625, 1.0, 0.5625, 0.75, 0.5625, 0.75, 0.5625, 1.0, 0.5312, 1.0, 0.5312, 0.75, 0.5312, 0.75, 0.5312, 1.0, 0.5, 1.0, 0.5, 0.75, 0.5, 0.75, 0.5, 1.0, 0.4688, 1.0, 0.4688, 0.75, 0.4688, 0.75, 0.4688, 1.0, 0.4375, 1.0, 0.4375, 0.75, 0.4375, 0.75, 0.4375, 1.0, 0.4062, 1.0, 0.4062, 0.75, 0.4062, 0.75, 0.4062, 1.0, 0.375, 1.0, 0.375, 0.75, 0.375, 0.75, 0.375, 1.0, 0.3438, 1.0, 0.3438, 0.75, 0.3438, 0.75, 0.3438, 1.0, 0.3125, 1.0, 0.3125, 0.75, 0.3125, 0.75, 0.3125, 1.0, 0.2812, 1.0, 0.2812, 0.75, 0.2812, 0.75, 0.2812, 1.0, 0.25, 1.0, 0.25, 0.75, 0.25, 0.75, 0.25, 1.0, 0.2188, 1.0, 0.2188, 0.75, 0.2188, 0.75, 0.2188, 1.0, 0.1875, 1.0, 0.1875, 0.75, 0.1875, 0.75, 0.1875, 1.0, 0.1562, 1.0, 0.1562, 0.75, 0.1562, 0.75, 0.1562, 1.0, 0.125, 1.0, 0.125, 0.75, 0.125, 0.75, 0.125, 1.0, 0.09375, 1.0, 0.09375, 0.75, 0.09375, 0.75, 0.09375, 1.0, 0.0625, 1.0, 0.0625, 0.75, 0.0625, 0.75, 0.0625, 1.0, 0.03125, 1.0, 0.03125, 0.75, 0.03125, 0.75, 0.03125, 1.0, 0.0, 1.0, 0.0, 0.75, 0.6562, 0.75, 0.6875, 0.75, 0.6875, 0.75, 0.6562, 0.75, 0.6875, 0.75, 0.7188, 0.75, 0.7188, 0.75, 0.6875, 0.75, 0.7188, 0.75, 0.75, 0.75, 0.75, 0.75, 0.7188, 0.75, 0.75, 0.75, 0.7812, 0.75, 0.7812, 0.75, 0.75, 0.75, 0.7812, 0.75, 0.8125, 0.75, 0.8125, 0.75, 0.7812, 0.75, 0.8125, 0.75, 0.8438, 0.75, 0.8438, 0.75, 0.8125, 0.75, 0.0, 0.75, 0.03125, 0.75, 0.03125, 0.75, 0.0, 0.75, 0.8438, 0.75, 0.875, 0.75, 0.875, 0.75, 0.8438, 0.75, 0.03125, 0.75, 0.0625, 0.75, 0.0625, 0.75, 0.03125, 0.75, 0.875, 0.75, 0.9062, 0.75, 0.9062, 0.75, 0.875, 0.75, 0.0625, 0.75, 0.09375, 0.75, 0.09375, 0.75, 0.0625, 0.75, 0.9062, 0.75, 0.9375, 0.75, 0.9375, 0.75, 0.9062, 0.75, 0.09375, 0.75, 0.125, 0.75, 0.125, 0.75, 0.09375, 0.75, 0.9375, 0.75, 0.9688, 0.75, 0.9688, 0.75, 0.9375, 0.75, 0.125, 0.75, 0.1562, 0.75, 0.1562, 0.75, 0.125, 0.75, 0.9688, 0.75, 1.0, 0.75, 1.0, 0.75, 0.9688, 0.75, 0.1562, 0.75, 0.1875, 0.75, 0.1875, 0.75, 0.1562, 0.75, 0.1875, 0.75, 0.2188, 0.75, 0.2188, 0.75, 0.1875, 0.75, 0.9688, 1.0, 0.0, 1.0, 0.03125, 1.0, 0.0625, 1.0, 0.09375, 1.0, 0.125, 1.0, 0.1562, 1.0, 0.1875, 1.0, 0.2188, 1.0, 0.25, 1.0, 0.2812, 1.0, 0.3125, 1.0, 0.3438, 1.0, 0.375, 1.0, 0.4062, 1.0, 0.4375, 1.0, 0.4688, 1.0, 0.5, 1.0, 0.5312, 1.0, 0.5625, 1.0, 0.5938, 1.0, 0.625, 1.0, 0.6562, 1.0, 0.6875, 1.0, 0.7188, 1.0, 0.75, 1.0, 0.7812, 1.0, 0.8125, 1.0, 0.8438, 1.0, 0.875, 1.0, 0.9062, 1.0, 0.9375, 1.0])
me_004.use_remesh_fix_poles = True
me_004.use_remesh_preserve_attributes = False
me_004.use_mirror_vertex_groups = False
me_004.update()
me_006 = bpy.data.meshes.new('圓柱體.006')
me_006.from_pydata([(4.779, -18.08, 2.512), (4.779, -18.06, 2.341), (4.779, -18.01, 2.177), (4.779, -17.93, 2.025), (4.779, -17.82, 1.893), (4.779, -17.69, 1.784), (4.779, -17.54, 1.703), (4.779, -17.37, 1.653), (4.779, -17.2, 1.637), (4.779, -17.03, 1.653), (4.779, -16.87, 1.703), (4.779, -16.72, 1.784), (4.779, -16.58, 1.893), (4.779, -16.48, 2.025), (4.779, -16.39, 2.177), (4.779, -16.34, 2.341), (4.779, -16.33, 2.512), (4.779, -16.34, 2.682), (4.779, -16.39, 2.846), (4.779, -16.48, 2.998), (4.779, -16.58, 3.13), (4.779, -16.72, 3.239), (4.779, -16.87, 3.32), (4.779, -17.03, 3.37), (4.779, -17.2, 3.387), (4.779, -17.37, 3.37), (4.779, -17.54, 3.32), (4.779, -17.69, 3.239), (4.779, -17.82, 3.13), (4.779, -17.93, 2.998), (4.779, -18.01, 2.846), (4.779, -18.06, 2.682), (-4.721, -18.08, 2.512), (-4.721, -18.06, 2.341), (-4.721, -18.01, 2.177), (-4.721, -17.93, 2.025), (-4.721, -17.82, 1.893), (-4.721, -17.69, 1.784), (-4.721, -17.54, 1.703), (-4.721, -17.37, 1.653), (-4.721, -17.2, 1.637), (-4.721, -17.03, 1.653), (-4.721, -16.87, 1.703), (-4.721, -16.72, 1.784), (-4.721, -16.58, 1.893), (-4.721, -16.48, 2.025), (-4.721, -16.39, 2.177), (-4.721, -16.34, 2.341), (-4.721, -16.33, 2.512), (-4.721, -16.34, 2.682), (-4.721, -16.39, 2.846), (-4.721, -16.48, 2.998), (-4.721, -16.58, 3.13), (-4.721, -16.72, 3.239), (-4.721, -16.87, 3.32), (-4.721, -17.03, 3.37), (-4.721, -17.2, 3.387), (-4.721, -17.37, 3.37), (-4.721, -17.54, 3.32), (-4.721, -17.69, 3.239), (-4.721, -17.82, 3.13), (-4.721, -17.93, 2.998), (-4.721, -18.01, 2.846), (-4.721, -18.06, 2.682), (-4.721, -18.08, 2.512), (-4.721, -18.06, 2.341), (-4.721, -18.01, 2.177), (-4.721, -17.93, 2.025), (-4.721, -17.82, 1.893), (-4.721, -17.69, 1.784), (-4.721, -17.54, 1.703), (-4.721, -17.37, 1.653), (-4.721, -17.2, 1.637), (-4.721, -17.03, 1.653), (-4.721, -16.87, 1.703), (-4.721, -16.72, 1.784), (-4.721, -16.58, 1.893), (-4.721, -16.48, 2.025), (-4.721, -16.39, 2.177), (-4.721, -16.34, 2.341), (-4.721, -16.33, 2.512), (-4.721, -16.34, 2.682), (-4.721, -16.39, 2.846), (-4.721, -16.48, 2.998), (-4.721, -16.58, 3.13), (-4.721, -16.72, 3.239), (-4.721, -16.87, 3.32), (-4.721, -17.03, 3.37), (-4.721, -17.2, 3.387), (-4.721, -17.37, 3.37), (-4.721, -17.54, 3.32), (-4.721, -17.69, 3.239), (-4.721, -17.82, 3.13), (-4.721, -17.93, 2.998), (-4.721, -18.01, 2.846), (-4.721, -18.06, 2.682), (-6.221, -18.95, 2.165), (-6.221, -18.98, 2.512), (-4.721, -18.98, 2.512), (-6.221, -18.85, 1.831), (-6.221, -18.68, 1.524), (-6.221, -18.46, 1.255), (-6.221, -18.19, 1.033), (-6.221, -17.88, 0.8692), (-6.221, -17.55, 0.768), (-6.221, -17.2, 0.7339), (-6.221, -16.86, 0.768), (-6.221, -16.52, 0.8692), (-6.221, -16.22, 1.033), (-6.221, -15.95, 1.255), (-6.221, -15.72, 1.524), (-6.221, -15.56, 1.831), (-6.221, -15.46, 2.165), (-6.221, -15.43, 2.512), (-6.221, -15.46, 2.858), (-6.221, -15.56, 3.192), (-6.221, -15.72, 3.499), (-6.221, -15.95, 3.769), (-6.221, -16.22, 3.99), (-6.221, -16.52, 4.154), (-6.221, -16.86, 4.255), (-6.221, -17.2, 4.289), (-6.221, -17.55, 4.255), (-6.221, -17.88, 4.154), (-6.221, -18.19, 3.99), (-6.221, -18.46, 3.769), (-6.221, -18.68, 3.499), (-6.221, -18.85, 3.192), (-6.221, -18.95, 2.858), (-4.721, -18.95, 2.165), (-4.721, -18.85, 1.831), (-4.721, -18.68, 1.524), (-4.721, -18.46, 1.255), (-4.721, -18.19, 1.033), (-4.721, -17.88, 0.8692), (-4.721, -17.55, 0.768), (-4.721, -17.2, 0.7339), (-4.721, -16.86, 0.768), (-4.721, -16.52, 0.8692), (-4.721, -16.22, 1.033), (-4.721, -15.95, 1.255), (-4.721, -15.72, 1.524), (-4.721, -15.56, 1.831), (-4.721, -15.46, 2.165), (-4.721, -15.43, 2.512), (-4.721, -15.46, 2.858), (-4.721, -15.56, 3.192), (-4.721, -15.72, 3.499), (-4.721, -15.95, 3.769), (-4.721, -16.22, 3.99), (-4.721, -16.52, 4.154), (-4.721, -16.86, 4.255), (-4.721, -17.2, 4.289), (-4.721, -17.55, 4.255), (-4.721, -17.88, 4.154), (-4.721, -18.19, 3.99), (-4.721, -18.46, 3.769), (-4.721, -18.68, 3.499), (-4.721, -18.85, 3.192), (-4.721, -18.95, 2.858)], [], [(45, 46, 14, 13), (43, 44, 12, 11), (42, 43, 11, 10), (39, 40, 8, 7), (37, 38, 6, 5), (35, 36, 4, 3), (33, 34, 2, 1), (0, 1, 2, 3, 4, 5, 6, 7, 8, 9, 10, 11, 12, 13, 14, 15, 16, 17, 18, 19, 20, 21, 22, 23, 24, 25, 26, 27, 28, 29, 30, 31), (34, 35, 3, 2), (36, 37, 5, 4), (38, 39, 7, 6), (40, 41, 9, 8), (41, 42, 10, 9), (44, 45, 13, 12), (46, 47, 15, 14), (48, 49, 17, 16), (50, 51, 19, 18), (52, 53, 21, 20), (54, 55, 23, 22), (56, 57, 25, 24), (58, 59, 27, 26), (60, 61, 29, 28), (62, 63, 31, 30), (32, 33, 1, 0), (47, 46, 78, 79), (48, 47, 79, 80), (49, 48, 80, 81), (50, 49, 81, 82), (51, 50, 82, 83), (52, 51, 83, 84), (53, 52, 84, 85), (54, 53, 85, 86), (55, 54, 86, 87), (56, 55, 87, 88), (57, 56, 88, 89), (58, 57, 89, 90), (59, 58, 90, 91), (33, 32, 64, 65), (60, 59, 91, 92), (34, 33, 65, 66), (47, 48, 16, 15), (49, 50, 18, 17), (51, 52, 20, 19), (53, 54, 22, 21), (55, 56, 24, 23), (57, 58, 26, 25), (59, 60, 28, 27), (61, 62, 30, 29), (63, 32, 0, 31), (76, 75, 139, 140), (77, 76, 140, 141), (78, 77, 141, 142), (79, 78, 142, 143), (80, 79, 143, 144), (81, 80, 144, 145), (82, 81, 145, 146), (83, 82, 146, 147), (84, 83, 147, 148), (85, 84, 148, 149), (86, 85, 149, 150), (87, 86, 150, 151), (88, 87, 151, 152), (89, 88, 152, 153), (46, 45, 77, 78), (45, 44, 76, 77), (44, 43, 75, 76), (43, 42, 74, 75), (42, 41, 73, 74), (41, 40, 72, 73), (40, 39, 71, 72), (39, 38, 70, 71), (38, 37, 69, 70), (32, 63, 95, 64), (37, 36, 68, 69), (63, 62, 94, 95), (36, 35, 67, 68), (62, 61, 93, 94), (35, 34, 66, 67), (61, 60, 92, 93), (98, 97, 96, 129), (129, 96, 99, 130), (130, 99, 100, 131), (131, 100, 101, 132), (132, 101, 102, 133), (133, 102, 103, 134), (134, 103, 104, 135), (135, 104, 105, 136), (136, 105, 106, 137), (137, 106, 107, 138), (138, 107, 108, 139), (139, 108, 109, 140), (140, 109, 110, 141), (141, 110, 111, 142), (142, 111, 112, 143), (143, 112, 113, 144), (144, 113, 114, 145), (145, 114, 115, 146), (146, 115, 116, 147), (147, 116, 117, 148), (148, 117, 118, 149), (149, 118, 119, 150), (150, 119, 120, 151), (151, 120, 121, 152), (152, 121, 122, 153), (153, 122, 123, 154), (154, 123, 124, 155), (155, 124, 125, 156), (156, 125, 126, 157), (157, 126, 127, 158), (158, 127, 128, 159), (159, 128, 97, 98), (75, 74, 138, 139), (74, 73, 137, 138), (73, 72, 136, 137), (72, 71, 135, 136), (71, 70, 134, 135), (70, 69, 133, 134), (64, 95, 159, 98), (69, 68, 132, 133), (95, 94, 158, 159), (68, 67, 131, 132), (94, 93, 157, 158), (67, 66, 130, 131), (93, 92, 156, 157), (66, 65, 129, 130), (92, 91, 155, 156), (65, 64, 98, 129), (91, 90, 154, 155), (90, 89, 153, 154), (96, 97, 128, 127, 126, 125, 124, 123, 122, 121, 120, 119, 118, 117, 116, 115, 114, 113, 112, 111, 110, 109, 108, 107, 106, 105, 104, 103, 102, 101, 100, 99)])
_uv = me_006.uv_layers.new(name='UVMap')
_uv.uv.foreach_set('vector', [0.5938, 0.75, 0.5625, 0.75, 0.8418, 0.02827, 0.8833, 0.05045, 0.6562, 0.75, 0.625, 0.75, 0.9197, 0.08029, 0.9496, 0.1167, 0.6875, 0.75, 0.6562, 0.75, 0.9496, 0.1167, 0.9717, 0.1582, 0.7812, 0.75, 0.75, 0.75, 0.99, 0.25, 0.9854, 0.2968, 0.8438, 0.75, 0.8125, 0.75, 0.9717, 0.3418, 0.9496, 0.3833, 0.9062, 0.75, 0.875, 0.75, 0.9197, 0.4197, 0.8833, 0.4496, 0.9688, 0.75, 0.9375, 0.75, 0.8418, 0.4717, 0.7968, 0.4854, 0.75, 0.49, 0.7968, 0.4854, 0.8418, 0.4717, 0.8833, 0.4496, 0.9197, 0.4197, 0.9496, 0.3833, 0.9717, 0.3418, 0.9854, 0.2968, 0.99, 0.25, 0.9854, 0.2032, 0.9717, 0.1582, 0.9496, 0.1167, 0.9197, 0.08029, 0.8833, 0.05045, 0.8418, 0.02827, 0.7968, 0.01461, 0.75, 0.01, 0.7032, 0.01461, 0.6582, 0.02827, 0.6167, 0.05045, 0.5803, 0.08029, 0.5504, 0.1167, 0.5283, 0.1582, 0.5146, 0.2032, 0.51, 0.25, 0.5146, 0.2968, 0.5283, 0.3418, 0.5504, 0.3833, 0.5803, 0.4197, 0.6167, 0.4496, 0.6582, 0.4717, 0.7032, 0.4854, 0.9375, 0.75, 0.9062, 0.75, 0.8833, 0.4496, 0.8418, 0.4717, 0.875, 0.75, 0.8438, 0.75, 0.9496, 0.3833, 0.9197, 0.4197, 0.8125, 0.75, 0.7812, 0.75, 0.9854, 0.2968, 0.9717, 0.3418, 0.75, 0.75, 0.7188, 0.75, 0.9854, 0.2032, 0.99, 0.25, 0.7188, 0.75, 0.6875, 0.75, 0.9717, 0.1582, 0.9854, 0.2032, 0.625, 0.75, 0.5938, 0.75, 0.8833, 0.05045, 0.9197, 0.08029, 0.5625, 0.75, 0.5312, 0.75, 0.7968, 0.01461, 0.8418, 0.02827, 0.5, 0.75, 0.4688, 0.75, 0.7032, 0.01461, 0.75, 0.01, 0.4375, 0.75, 0.4062, 0.75, 0.6167, 0.05045, 0.6582, 0.02827, 0.375, 0.75, 0.3438, 0.75, 0.5504, 0.1167, 0.5803, 0.08029, 0.3125, 0.75, 0.2812, 0.75, 0.5146, 0.2032, 0.5283, 0.1582, 0.25, 0.75, 0.2188, 0.75, 0.5146, 0.2968, 0.51, 0.25, 0.1875, 0.75, 0.1562, 0.75, 0.5504, 0.3833, 0.5283, 0.3418, 0.125, 0.75, 0.09375, 0.75, 0.6167, 0.4496, 0.5803, 0.4197, 0.0625, 0.75, 0.03125, 0.75, 0.7032, 0.4854, 0.6582, 0.4717, 1.0, 0.75, 0.9688, 0.75, 0.7968, 0.4854, 0.75, 0.49, 0.5312, 0.75, 0.5625, 0.75, 0.5625, 0.75, 0.5312, 0.75, 0.5, 0.75, 0.5312, 0.75, 0.5312, 0.75, 0.5, 0.75, 0.4688, 0.75, 0.5, 0.75, 0.5, 0.75, 0.4688, 0.75, 0.4375, 0.75, 0.4688, 0.75, 0.4688, 0.75, 0.4375, 0.75, 0.4062, 0.75, 0.4375, 0.75, 0.4375, 0.75, 0.4062, 0.75, 0.375, 0.75, 0.4062, 0.75, 0.4062, 0.75, 0.375, 0.75, 0.3438, 0.75, 0.375, 0.75, 0.375, 0.75, 0.3438, 0.75, 0.3125, 0.75, 0.3438, 0.75, 0.3438, 0.75, 0.3125, 0.75, 0.2812, 0.75, 0.3125, 0.75, 0.3125, 0.75, 0.2812, 0.75, 0.25, 0.75, 0.2812, 0.75, 0.2812, 0.75, 0.25, 0.75, 0.2188, 0.75, 0.25, 0.75, 0.25, 0.75, 0.2188, 0.75, 0.1875, 0.75, 0.2188, 0.75, 0.2188, 0.75, 0.1875, 0.75, 0.1562, 0.75, 0.1875, 0.75, 0.1875, 0.75, 0.1562, 0.75, 0.9688, 0.75, 1.0, 0.75, 1.0, 0.75, 0.9688, 0.75, 0.125, 0.75, 0.1562, 0.75, 0.1562, 0.75, 0.125, 0.75, 0.9375, 0.75, 0.9688, 0.75, 0.9688, 0.75, 0.9375, 0.75, 0.5312, 0.75, 0.5, 0.75, 0.75, 0.01, 0.7968, 0.01461, 0.4688, 0.75, 0.4375, 0.75, 0.6582, 0.02827, 0.7032, 0.01461, 0.4062, 0.75, 0.375, 0.75, 0.5803, 0.08029, 0.6167, 0.05045, 0.3438, 0.75, 0.3125, 0.75, 0.5283, 0.1582, 0.5504, 0.1167, 0.2812, 0.75, 0.25, 0.75, 0.51, 0.25, 0.5146, 0.2032, 0.2188, 0.75, 0.1875, 0.75, 0.5283, 0.3418, 0.5146, 0.2968, 0.1562, 0.75, 0.125, 0.75, 0.5803, 0.4197, 0.5504, 0.3833, 0.09375, 0.75, 0.0625, 0.75, 0.6582, 0.4717, 0.6167, 0.4496, 0.03125, 0.75, 0.0, 0.75, 0.75, 0.49, 0.7032, 0.4854, 0.625, 0.75, 0.6562, 0.75, 0.6562, 0.75, 0.625, 0.75, 0.5938, 0.75, 0.625, 0.75, 0.625, 0.75, 0.5938, 0.75, 0.5625, 0.75, 0.5938, 0.75, 0.5938, 0.75, 0.5625, 0.75, 0.5312, 0.75, 0.5625, 0.75, 0.5625, 0.75, 0.5312, 0.75, 0.5, 0.75, 0.5312, 0.75, 0.5312, 0.75, 0.5, 0.75, 0.4688, 0.75, 0.5, 0.75, 0.5, 0.75, 0.4688, 0.75, 0.4375, 0.75, 0.4688, 0.75, 0.4688, 0.75, 0.4375, 0.75, 0.4062, 0.75, 0.4375, 0.75, 0.4375, 0.75, 0.4062, 0.75, 0.375, 0.75, 0.4062, 0.75, 0.4062, 0.75, 0.375, 0.75, 0.3438, 0.75, 0.375, 0.75, 0.375, 0.75, 0.3438, 0.75, 0.3125, 0.75, 0.3438, 0.75, 0.3438, 0.75, 0.3125, 0.75, 0.2812, 0.75, 0.3125, 0.75, 0.3125, 0.75, 0.2812, 0.75, 0.25, 0.75, 0.2812, 0.75, 0.2812, 0.75, 0.25, 0.75, 0.2188, 0.75, 0.25, 0.75, 0.25, 0.75, 0.2188, 0.75, 0.5625, 0.75, 0.5938, 0.75, 0.5938, 0.75, 0.5625, 0.75, 0.5938, 0.75, 0.625, 0.75, 0.625, 0.75, 0.5938, 0.75, 0.625, 0.75, 0.6562, 0.75, 0.6562, 0.75, 0.625, 0.75, 0.6562, 0.75, 0.6875, 0.75, 0.6875, 0.75, 0.6562, 0.75, 0.6875, 0.75, 0.7188, 0.75, 0.7188, 0.75, 0.6875, 0.75, 0.7188, 0.75, 0.75, 0.75, 0.75, 0.75, 0.7188, 0.75, 0.75, 0.75, 0.7812, 0.75, 0.7812, 0.75, 0.75, 0.75, 0.7812, 0.75, 0.8125, 0.75, 0.8125, 0.75, 0.7812, 0.75, 0.8125, 0.75, 0.8438, 0.75, 0.8438, 0.75, 0.8125, 0.75, 0.0, 0.75, 0.03125, 0.75, 0.03125, 0.75, 0.0, 0.75, 0.8438, 0.75, 0.875, 0.75, 0.875, 0.75, 0.8438, 0.75, 0.03125, 0.75, 0.0625, 0.75, 0.0625, 0.75, 0.03125, 0.75, 0.875, 0.75, 0.9062, 0.75, 0.9062, 0.75, 0.875, 0.75, 0.0625, 0.75, 0.09375, 0.75, 0.09375, 0.75, 0.0625, 0.75, 0.9062, 0.75, 0.9375, 0.75, 0.9375, 0.75, 0.9062, 0.75, 0.09375, 0.75, 0.125, 0.75, 0.125, 0.75, 0.09375, 0.75, 1.0, 0.75, 1.0, 1.0, 0.9688, 1.0, 0.9688, 0.75, 0.9688, 0.75, 0.9688, 1.0, 0.9375, 1.0, 0.9375, 0.75, 0.9375, 0.75, 0.9375, 1.0, 0.9062, 1.0, 0.9062, 0.75, 0.9062, 0.75, 0.9062, 1.0, 0.875, 1.0, 0.875, 0.75, 0.875, 0.75, 0.875, 1.0, 0.8438, 1.0, 0.8438, 0.75, 0.8438, 0.75, 0.8438, 1.0, 0.8125, 1.0, 0.8125, 0.75, 0.8125, 0.75, 0.8125, 1.0, 0.7812, 1.0, 0.7812, 0.75, 0.7812, 0.75, 0.7812, 1.0, 0.75, 1.0, 0.75, 0.75, 0.75, 0.75, 0.75, 1.0, 0.7188, 1.0, 0.7188, 0.75, 0.7188, 0.75, 0.7188, 1.0, 0.6875, 1.0, 0.6875, 0.75, 0.6875, 0.75, 0.6875, 1.0, 0.6562, 1.0, 0.6562, 0.75, 0.6562, 0.75, 0.6562, 1.0, 0.625, 1.0, 0.625, 0.75, 0.625, 0.75, 0.625, 1.0, 0.5938, 1.0, 0.5938, 0.75, 0.5938, 0.75, 0.5938, 1.0, 0.5625, 1.0, 0.5625, 0.75, 0.5625, 0.75, 0.5625, 1.0, 0.5312, 1.0, 0.5312, 0.75, 0.5312, 0.75, 0.5312, 1.0, 0.5, 1.0, 0.5, 0.75, 0.5, 0.75, 0.5, 1.0, 0.4688, 1.0, 0.4688, 0.75, 0.4688, 0.75, 0.4688, 1.0, 0.4375, 1.0, 0.4375, 0.75, 0.4375, 0.75, 0.4375, 1.0, 0.4062, 1.0, 0.4062, 0.75, 0.4062, 0.75, 0.4062, 1.0, 0.375, 1.0, 0.375, 0.75, 0.375, 0.75, 0.375, 1.0, 0.3438, 1.0, 0.3438, 0.75, 0.3438, 0.75, 0.3438, 1.0, 0.3125, 1.0, 0.3125, 0.75, 0.3125, 0.75, 0.3125, 1.0, 0.2812, 1.0, 0.2812, 0.75, 0.2812, 0.75, 0.2812, 1.0, 0.25, 1.0, 0.25, 0.75, 0.25, 0.75, 0.25, 1.0, 0.2188, 1.0, 0.2188, 0.75, 0.2188, 0.75, 0.2188, 1.0, 0.1875, 1.0, 0.1875, 0.75, 0.1875, 0.75, 0.1875, 1.0, 0.1562, 1.0, 0.1562, 0.75, 0.1562, 0.75, 0.1562, 1.0, 0.125, 1.0, 0.125, 0.75, 0.125, 0.75, 0.125, 1.0, 0.09375, 1.0, 0.09375, 0.75, 0.09375, 0.75, 0.09375, 1.0, 0.0625, 1.0, 0.0625, 0.75, 0.0625, 0.75, 0.0625, 1.0, 0.03125, 1.0, 0.03125, 0.75, 0.03125, 0.75, 0.03125, 1.0, 0.0, 1.0, 0.0, 0.75, 0.6562, 0.75, 0.6875, 0.75, 0.6875, 0.75, 0.6562, 0.75, 0.6875, 0.75, 0.7188, 0.75, 0.7188, 0.75, 0.6875, 0.75, 0.7188, 0.75, 0.75, 0.75, 0.75, 0.75, 0.7188, 0.75, 0.75, 0.75, 0.7812, 0.75, 0.7812, 0.75, 0.75, 0.75, 0.7812, 0.75, 0.8125, 0.75, 0.8125, 0.75, 0.7812, 0.75, 0.8125, 0.75, 0.8438, 0.75, 0.8438, 0.75, 0.8125, 0.75, 0.0, 0.75, 0.03125, 0.75, 0.03125, 0.75, 0.0, 0.75, 0.8438, 0.75, 0.875, 0.75, 0.875, 0.75, 0.8438, 0.75, 0.03125, 0.75, 0.0625, 0.75, 0.0625, 0.75, 0.03125, 0.75, 0.875, 0.75, 0.9062, 0.75, 0.9062, 0.75, 0.875, 0.75, 0.0625, 0.75, 0.09375, 0.75, 0.09375, 0.75, 0.0625, 0.75, 0.9062, 0.75, 0.9375, 0.75, 0.9375, 0.75, 0.9062, 0.75, 0.09375, 0.75, 0.125, 0.75, 0.125, 0.75, 0.09375, 0.75, 0.9375, 0.75, 0.9688, 0.75, 0.9688, 0.75, 0.9375, 0.75, 0.125, 0.75, 0.1562, 0.75, 0.1562, 0.75, 0.125, 0.75, 0.9688, 0.75, 1.0, 0.75, 1.0, 0.75, 0.9688, 0.75, 0.1562, 0.75, 0.1875, 0.75, 0.1875, 0.75, 0.1562, 0.75, 0.1875, 0.75, 0.2188, 0.75, 0.2188, 0.75, 0.1875, 0.75, 0.9688, 1.0, 0.0, 1.0, 0.03125, 1.0, 0.0625, 1.0, 0.09375, 1.0, 0.125, 1.0, 0.1562, 1.0, 0.1875, 1.0, 0.2188, 1.0, 0.25, 1.0, 0.2812, 1.0, 0.3125, 1.0, 0.3438, 1.0, 0.375, 1.0, 0.4062, 1.0, 0.4375, 1.0, 0.4688, 1.0, 0.5, 1.0, 0.5312, 1.0, 0.5625, 1.0, 0.5938, 1.0, 0.625, 1.0, 0.6562, 1.0, 0.6875, 1.0, 0.7188, 1.0, 0.75, 1.0, 0.7812, 1.0, 0.8125, 1.0, 0.8438, 1.0, 0.875, 1.0, 0.9062, 1.0, 0.9375, 1.0])
me_006.use_remesh_fix_poles = True
me_006.use_remesh_preserve_attributes = False
me_006.use_mirror_vertex_groups = False
me_006.update()

# ---- objects
ob_1___main_body = bpy.data.objects.new('1 - Main Body', me_x)
ob_2___hands = bpy.data.objects.new('2 - Hands', me_002)
ob_2___main_joiner = bpy.data.objects.new('2 - Main Joiner', me_003)
ob_3___hand_joiner = bpy.data.objects.new('3 - Hand Joiner', me_001)
ob_center___cut = bpy.data.objects.new('Center - CUT', me_002_1)
ob_screw_1 = bpy.data.objects.new('Screw 1', me_004)
ob_screw_2 = bpy.data.objects.new('Screw 2', me_006)
ob_center_60_degree = bpy.data.objects.new('Center 60 degree', None)

# ---- transforms, parenting, visibility, modifiers, constraints
ob_1___main_body.location = (0.0, 0.0, 0.0)
ob_1___main_body.lineart.crease_threshold = 0.0
_m = ob_1___main_body.modifiers.new('布林 - 2 - Main Joiner', 'BOOLEAN')
_m.object = ob_2___main_joiner
_m.operation = 'UNION'
_m.solver = 'FAST'
_m = ob_1___main_body.modifiers.new('布林 - 3 - Hand Joiner', 'BOOLEAN')
_m.object = ob_3___hand_joiner
_m.operation = 'UNION'
_m.solver = 'FAST'
_m = ob_1___main_body.modifiers.new('布林 - Center - CUT', 'BOOLEAN')
_m.object = ob_center___cut
_m.solver = 'FAST'
_m = ob_1___main_body.modifiers.new('布林', 'BOOLEAN')
_m.object = ob_screw_2
_m.solver = 'FAST'
ob_2___hands.location = (0.0, 0.0, 0.0)
ob_2___hands.lineart.crease_threshold = 0.0
_m = ob_2___hands.modifiers.new('陣列 x 6', 'ARRAY')
_m.count = 6
_m.constant_offset_displace = (0.0, 0.0, 0.0)
_m.use_relative_offset = False
_m.use_object_offset = True
_m.offset_object = ob_center_60_degree
_m = ob_2___hands.modifiers.new('布林 - Screw CUT', 'BOOLEAN')
_m.object = ob_screw_2
_m.solver = 'FAST'
ob_2___main_joiner.location = (0.0, 0.0, 0.0)
ob_2___main_joiner.lineart.crease_threshold = 0.0
ob_3___hand_joiner.location = (0.0, 0.0, 0.0)
ob_3___hand_joiner.lineart.crease_threshold = 0.0
_m = ob_3___hand_joiner.modifiers.new('陣列', 'ARRAY')
_m.count = 6
_m.constant_offset_displace = (0.0, 0.0, 0.0)
_m.use_relative_offset = False
_m.use_object_offset = True
_m.offset_object = ob_center_60_degree
ob_center___cut.location = (0.0, 0.0, 0.0)
ob_center___cut.lineart.crease_threshold = 0.0
ob_screw_1.location = (-0.0305, -20.94, -7.959)
ob_screw_1.rotation_euler = (-1.571, 1.571, 0.0)
ob_screw_1.lineart.crease_threshold = 0.0
ob_screw_2.location = (0.0, 0.0, 0.0)
ob_screw_2.lineart.crease_threshold = 0.0
_m = ob_screw_2.modifiers.new('陣列', 'ARRAY')
_m.count = 6
_m.constant_offset_displace = (0.0, 0.0, 0.0)
_m.use_relative_offset = False
_m.use_object_offset = True
_m.offset_object = ob_center_60_degree
ob_center_60_degree.location = (0.0, 0.0, 0.0)
ob_center_60_degree.rotation_euler = (0.0, 0.0, 1.047)
ob_center_60_degree.lineart.crease_threshold = 0.0

# ---- collection membership
col_main.objects.link(ob_1___main_body)
col_main.objects.link(ob_2___hands)
col_union__main.objects.link(ob_2___main_joiner)
col_union__main.objects.link(ob_3___hand_joiner)
col_cut.objects.link(ob_center___cut)
col_cut.objects.link(ob_screw_1)
col_cut.objects.link(ob_screw_2)
col_reference.objects.link(ob_center_60_degree)

# ---- scene / render settings (as saved in the file)
scene.frame_start = 1; scene.frame_end = 250; scene.frame_set(1)
scene.render.engine = 'BLENDER_EEVEE_NEXT'
scene.cycles.use_denoising = False
scene.cycles.samples = 128
scene.cycles.sampling_pattern = 'TABULATED_SOBOL'
scene.cycles.use_adaptive_sampling = False
scene.cycles.use_light_tree = False
scene.view_settings.view_transform = 'Filmic'
scene.unit_settings.scale_length = 0.001
bpy.context.view_layer.update()

# ---- added for rendering (the .blend has no active camera and no usable light): camera, sun
cam_auto = bpy.data.cameras.new('AutoCamera')
cam_auto.lens = 50.0
cam_auto.sensor_width = 36.0
cam_auto.clip_end = 1562.21
ob_auto_camera = bpy.data.objects.new('AutoCamera', cam_auto)
scene.collection.objects.link(ob_auto_camera)
ob_auto_camera.location = (89.015, -106.818, 74.9079)
ob_auto_camera.rotation_euler = (1.09748, -7.21219e-08, 0.694738)
scene.camera = ob_auto_camera
light_auto_sun = bpy.data.lights.new('AutoSun', 'SUN')
light_auto_sun.energy = 3.0
light_auto_sun.angle = 0.0523599
ob_auto_sun = bpy.data.objects.new('AutoSun', light_auto_sun)
scene.collection.objects.link(ob_auto_sun)
ob_auto_sun.rotation_euler = (0.872665, 0.174533, 0.523599)
bpy.context.view_layer.update()
